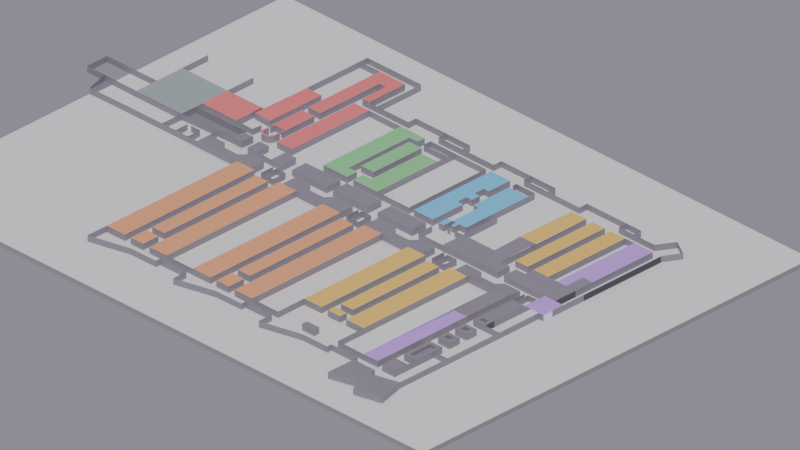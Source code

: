 # Source: DalalJam.blend  (saved by Blender 4.0.36; exported with 4.5.12 LTS)
import bpy
from mathutils import Matrix  # noqa: F401  (used for matrix-valued properties, if any)

bpy.ops.wm.read_factory_settings(use_empty=True)
scene = bpy.context.scene
scene.name = 'Scene'

# ---- collections
col_collection = bpy.data.collections.new('Collection'); scene.collection.children.link(col_collection)

# ---- materials (node trees are filled in below, after node groups)
mat_mur_blanc = bpy.data.materials.new('Mur-blanc')
mat_mur_blanc.use_transparent_shadow = False
mat_sol_urgences = bpy.data.materials.new('Sol_Urgences')
mat_sol_urgences.use_transparent_shadow = False
mat_sol_hopitalisatio = bpy.data.materials.new('Sol_hopitalisatio')
mat_sol_hopitalisatio.use_transparent_shadow = False
mat_sol_admin = bpy.data.materials.new('Sol_Admin')
mat_sol_admin.use_transparent_shadow = False
mat_sol_hopjour = bpy.data.materials.new('Sol_HopJour')
mat_sol_hopjour.use_transparent_shadow = False
mat_sol_radiologie = bpy.data.materials.new('Sol_Radiologie')
mat_sol_radiologie.use_transparent_shadow = False
mat_sol_consultation = bpy.data.materials.new('Sol_Consultation')
mat_sol_consultation.use_transparent_shadow = False
mat_sol_pediare_reeducation = bpy.data.materials.new('Sol_Pediare/Reeducation')
mat_sol_pediare_reeducation.use_transparent_shadow = False
mat_sol_morgue = bpy.data.materials.new('Sol_Morgue')
mat_sol_morgue.use_transparent_shadow = False
mat_sol_hop = bpy.data.materials.new('Sol_hop')
mat_sol_hop.use_transparent_shadow = False
mat_sol_hop.preview_render_type = 'FLAT'

# ---- material node trees
mat_mur_blanc.use_nodes = True; mat_mur_blanc.node_tree.nodes.clear()
_N = mat_mur_blanc.node_tree.nodes; _L = mat_mur_blanc.node_tree.links
n0 = _N.new('ShaderNodeBsdfPrincipled'); n0.name = 'Principled BSDF'; n0.location = (10, 300)
n0.inputs[0].default_value = (0.3084, 0.2825, 0.3356, 1.0)
n0.inputs[3].default_value = 1.45
n1 = _N.new('ShaderNodeOutputMaterial'); n1.name = 'Material Output'; n1.location = (300, 300)
_L.new(n0.outputs[0], n1.inputs[0])
n1.is_active_output = True
mat_sol_urgences.use_nodes = True; mat_sol_urgences.node_tree.nodes.clear()
_N = mat_sol_urgences.node_tree.nodes; _L = mat_sol_urgences.node_tree.links
n0 = _N.new('ShaderNodeBsdfPrincipled'); n0.name = 'Principled BSDF'; n0.location = (10, 300)
n0.inputs[0].default_value = (1.0, 0.2345, 0.2345, 1.0)
n0.inputs[3].default_value = 1.45
n1 = _N.new('ShaderNodeOutputMaterial'); n1.name = 'Material Output'; n1.location = (300, 300)
_L.new(n0.outputs[0], n1.inputs[0])
n1.is_active_output = True
mat_sol_hopitalisatio.use_nodes = True; mat_sol_hopitalisatio.node_tree.nodes.clear()
_N = mat_sol_hopitalisatio.node_tree.nodes; _L = mat_sol_hopitalisatio.node_tree.links
n0 = _N.new('ShaderNodeBsdfPrincipled'); n0.name = 'BSDF guidée'; n0.location = (10, 300)
n0.inputs[0].default_value = (1.0, 0.4508, 0.2158, 1.0)
n0.inputs[3].default_value = 1.45
n1 = _N.new('ShaderNodeOutputMaterial'); n1.name = 'Sortie matériau'; n1.location = (300, 300)
_L.new(n0.outputs[0], n1.inputs[0])
n1.is_active_output = True
mat_sol_admin.use_nodes = True; mat_sol_admin.node_tree.nodes.clear()
_N = mat_sol_admin.node_tree.nodes; _L = mat_sol_admin.node_tree.links
n0 = _N.new('ShaderNodeBsdfPrincipled'); n0.name = 'BSDF guidée'; n0.location = (10, 300)
n0.inputs[0].default_value = (0.6726, 0.3662, 0.9999, 0.9909)
n0.inputs[3].default_value = 1.45
n1 = _N.new('ShaderNodeOutputMaterial'); n1.name = 'Sortie matériau'; n1.location = (300, 300)
_L.new(n0.outputs[0], n1.inputs[0])
n1.is_active_output = True
mat_sol_hopjour.use_nodes = True; mat_sol_hopjour.node_tree.nodes.clear()
_N = mat_sol_hopjour.node_tree.nodes; _L = mat_sol_hopjour.node_tree.links
n0 = _N.new('ShaderNodeBsdfPrincipled'); n0.name = 'BSDF guidée'; n0.location = (10, 300)
n0.inputs[0].default_value = (0.3006, 0.7454, 0.3185, 1.0)
n0.inputs[3].default_value = 1.45
n1 = _N.new('ShaderNodeOutputMaterial'); n1.name = 'Sortie matériau'; n1.location = (300, 300)
_L.new(n0.outputs[0], n1.inputs[0])
n1.is_active_output = True
mat_sol_radiologie.use_nodes = True; mat_sol_radiologie.node_tree.nodes.clear()
_N = mat_sol_radiologie.node_tree.nodes; _L = mat_sol_radiologie.node_tree.links
n0 = _N.new('ShaderNodeBsdfPrincipled'); n0.name = 'BSDF guidée'; n0.location = (10, 300)
n0.inputs[0].default_value = (0.2016, 0.6724, 0.9999, 1.0)
n0.inputs[3].default_value = 1.45
n1 = _N.new('ShaderNodeOutputMaterial'); n1.name = 'Sortie matériau'; n1.location = (300, 300)
_L.new(n0.outputs[0], n1.inputs[0])
n1.is_active_output = True
mat_sol_consultation.use_nodes = True; mat_sol_consultation.node_tree.nodes.clear()
_N = mat_sol_consultation.node_tree.nodes; _L = mat_sol_consultation.node_tree.links
n0 = _N.new('ShaderNodeBsdfPrincipled'); n0.name = 'BSDF guidée'; n0.location = (10, 300)
n0.inputs[0].default_value = (0.6726, 0.3662, 0.9999, 1.0)
n0.inputs[3].default_value = 1.45
n1 = _N.new('ShaderNodeOutputMaterial'); n1.name = 'Sortie matériau'; n1.location = (300, 300)
_L.new(n0.outputs[0], n1.inputs[0])
n1.is_active_output = True
mat_sol_pediare_reeducation.use_nodes = True; mat_sol_pediare_reeducation.node_tree.nodes.clear()
_N = mat_sol_pediare_reeducation.node_tree.nodes; _L = mat_sol_pediare_reeducation.node_tree.links
n0 = _N.new('ShaderNodeBsdfPrincipled'); n0.name = 'BSDF guidée'; n0.location = (10, 300)
n0.inputs[0].default_value = (1.0, 0.6654, 0.162, 1.0)
n0.inputs[3].default_value = 1.45
n1 = _N.new('ShaderNodeOutputMaterial'); n1.name = 'Sortie matériau'; n1.location = (300, 300)
_L.new(n0.outputs[0], n1.inputs[0])
n1.is_active_output = True
mat_sol_morgue.use_nodes = True; mat_sol_morgue.node_tree.nodes.clear()
_N = mat_sol_morgue.node_tree.nodes; _L = mat_sol_morgue.node_tree.links
n0 = _N.new('ShaderNodeBsdfPrincipled'); n0.name = 'BSDF guidée'; n0.location = (10, 300)
n0.inputs[0].default_value = (0.402, 0.4735, 0.4793, 1.0)
n0.inputs[3].default_value = 1.45
n1 = _N.new('ShaderNodeOutputMaterial'); n1.name = 'Sortie matériau'; n1.location = (300, 300)
_L.new(n0.outputs[0], n1.inputs[0])
n1.is_active_output = True
mat_sol_hop.use_nodes = True; mat_sol_hop.node_tree.nodes.clear()
_N = mat_sol_hop.node_tree.nodes; _L = mat_sol_hop.node_tree.links
n0 = _N.new('ShaderNodeBsdfPrincipled'); n0.name = 'Principled BSDF'; n0.location = (10, 300)
n0.inputs[2].default_value = 0.2089
n0.inputs[3].default_value = 1.45
n1 = _N.new('ShaderNodeOutputMaterial'); n1.name = 'Material Output'; n1.location = (300, 300)
n2 = _N.new('ShaderNodeTexBrick'); n2.name = 'Brick Texture'; n2.location = (-351, 275)
n2.offset_frequency = 1
n2.offset = 0.0
n2.inputs[1].default_value = (1.0, 0.9998, 0.9998, 1.0)
n2.inputs[2].default_value = (1.0, 0.9998, 0.9998, 1.0)
n2.inputs[3].default_value = (0.402, 0.402, 0.4019, 1.0)
n2.inputs[4].default_value = 100.0
n2.inputs[5].default_value = 0.005
n3 = _N.new('ShaderNodeBump'); n3.name = 'Bump'; n3.location = (-168, 179)
n3.inputs[0].default_value = 0.1
n3.inputs[1].default_value = 1.0
n3.inputs[2].default_value = 1.0
_L.new(n0.outputs[0], n1.inputs[0])
_L.new(n2.outputs[0], n0.inputs[0])
_L.new(n2.outputs[1], n3.inputs[3])
_L.new(n3.outputs[0], n0.inputs[5])
n1.is_active_output = True

# ---- world
world_world = bpy.data.worlds.new('World'); scene.world = world_world
world_world.use_nodes = True; world_world.node_tree.nodes.clear()
_N = world_world.node_tree.nodes; _L = world_world.node_tree.links
n0 = _N.new('ShaderNodeOutputWorld'); n0.name = 'World Output'; n0.location = (300, 300)
n1 = _N.new('ShaderNodeBackground'); n1.name = 'Background'; n1.location = (10, 300)
n1.inputs[0].default_value = (0.2842, 0.2677, 0.3268, 1.0)
_L.new(n1.outputs[0], n0.inputs[0])
n0.is_active_output = True
world_world.color = (0.05088, 0.05088, 0.05088)
world_world.use_sun_shadow = False
world_world.sun_shadow_jitter_overblur = 0.0

# ---- cameras
cam_camera = bpy.data.cameras.new('Camera')
cam_camera.type = 'ORTHO'
cam_camera.clip_start = 0.001
cam_camera.clip_end = 1000.0
cam_camera.ortho_scale = 215.0
cam_camera.shift_x = -0.03
cam_camera.shift_y = 0.04

# ---- lights
light_sun = bpy.data.lights.new('Sun', 'SUN')
light_sun.transmission_factor = 0.0
light_sun.use_shadow = False
light_sun.angle = 0.0
light_sun.energy = 2.0

# ---- meshes
me_plane = bpy.data.meshes.new('Plane')
me_plane.from_pydata([(-89.01, 6.24, 1.081), (-89.02, 1.979, 1.081), (-71.73, 6.262, 1.041), (-88.93, 19.27, 0.9703), (-89.01, 19.17, 1.081), (-85.96, 19.21, 1.079), (-83.48, 19.24, 1.077), (-80.45, 19.18, 1.079), (-74.92, 19.2, 1.079), (-74.93, 6.263, 1.079), (-74.94, 1.713, 1.079), (-71.7, 1.68, 1.079), (-71.72, 9.484, 1.079), (-71.82, 19.15, 1.079), (-89.02, 29.05, 1.081), (-58.87, 9.736, 1.041), (-58.87, 9.492, 1.041), (-101.2, 1.89, 1.081), (-98.39, -5.882, 1.081), (-98.37, 1.849, 1.081), (-87.02, -5.799, 1.124), (-78.06, -5.851, 1.165), (-71.71, -5.871, 1.193), (-71.74, 6.257, 1.079), (-49.17, 6.366, 1.23), (-52.7, 1.952, 1.501), (-52.58, 12.87, 0.7856), (-52.56, 15.92, 0.7856), (-52.55, 35.63, 0.7856), (-58.11, 19.26, 1.079), (-58.04, 58.6, 0.7856), (-43.3, 38.77, 0.7856), (-57.81, 55.42, 1.041), (-33.55, 1.703, 0.7856), (-33.58, 7.012, 0.7856), (-37.68, 6.997, 0.7856), (-43.03, -5.935, 1.193), (-43.26, -55.23, 1.193), (-43.35, -62.51, 1.193), (-30.02, -59.29, 1.193), (-10.61, -57.62, 1.193), (-10.72, -62.56, 1.193), (-40.52, 55.41, 1.041), (-45.62, 28.15, 1.041), (-45.58, 50.71, 1.041), (-50.22, 28.15, 1.041), (-50.32, 26.02, 1.041), (-50.33, 13.85, 1.041), (-49.72, 15.1, 1.041), (-45.57, 13.87, 1.041), (-45.57, 25.98, 1.041), (-50.33, 12.87, 1.041), (-50.33, 11.31, 1.041), (-50.3, 10.99, 1.041), (-47.01, 9.334, 1.041), (-46.18, 9.962, 1.041), (-45.88, 10.41, 1.041), (-45.67, 10.93, 1.041), (-45.63, 11.09, 1.041), (-45.6, 11.4, 1.041), (-45.6, 11.9, 1.041), (-45.6, 12.85, 1.041), (-46.17, 12.85, 1.041), (-46.17, 11.54, 1.041), (-46.21, 11.29, 1.041), (-46.35, 10.77, 1.041), (-46.86, 10.11, 1.041), (-47.03, 9.98, 1.041), (-47.68, 9.737, 1.041), (-48.0, 9.728, 1.041), (-48.24, 9.728, 1.041), (-48.48, 9.784, 1.041), (-48.88, 9.943, 1.041), (-49.18, 10.2, 1.041), (-49.32, 10.35, 1.041), (-49.44, 10.5, 1.041), (-49.62, 10.82, 1.041), (-49.74, 11.36, 1.041), (-58.11, 15.89, 1.079), (-5.203, 44.79, 0.7856), (-14.34, 41.88, 0.7856), (-14.34, 44.79, 0.7856), (6.664, 41.88, 0.7856), (6.664, 44.8, 0.7856), (18.08, 44.8, 0.7856), (18.08, 41.93, 0.7856), (39.13, 41.98, 0.7856), (59.72, 42.05, 0.7856), (67.6, 42.05, 0.7856), (54.04, 42.04, 0.7856), (70.8, 47.54, 0.7856), (76.17, 44.42, 0.7856), (73.15, 39.13, 0.7856), (73.15, 1.804, 0.7856), (73.15, -2.318, 0.7856), (50.61, 1.804, 0.7856), (62.62, -19.71, 0.7856), (59.66, -1.053, 0.7856), (56.29, -1.053, 0.7856), (53.87, -1.053, 0.7856), (51.95, -3.073, 0.7856), (39.11, -6.003, -1.214), (-65.23, -1.257, 1.193), (-66.53, -5.869, 1.193), (-58.26, 1.699, 1.193), (-52.41, -1.225, 1.193), (-45.48, -3.212, 1.193), (-43.57, -1.188, 1.193), (-107.9, 1.89, 1.081), (-107.9, 9.466, 1.081), (-89.03, 9.525, 1.081), (-107.9, 9.448, 1.082), (-89.0, 12.74, 1.081), (-89.0, 15.97, 1.081), (-71.73, 7.097, 1.079), (-89.02, 1.726, 1.081), (-71.88, 29.13, 1.079), (-58.83, 19.26, 1.079), (-99.07, -5.93, 1.081), (-52.64, 7.129, 1.157), (-52.6, 9.408, 1.01), (-52.66, 6.354, 1.216), (-49.12, 1.959, 1.515), (-58.07, 35.61, 0.7856), (-37.63, 58.6, 0.7856), (-37.72, 41.88, 0.7856), (-43.29, 41.86, 0.7856), (-37.69, 38.88, 0.7856), (-43.3, 38.88, 0.7856), (-61.84, -5.868, 1.193), (-58.26, -5.88, 1.193), (-45.36, -5.906, 1.193), (-20.64, -59.2, 1.193), (-20.62, -57.62, 1.193), (-46.77, 1.724, 0.7856), (-46.77, 6.381, 0.7856), (-43.29, 9.444, 0.7856), (-43.29, 1.724, 0.7856), (-50.2, 55.46, 1.041), (-43.26, 50.75, 1.041), (-50.22, 50.75, 1.041), (-40.52, 50.75, 1.041), (-40.52, 41.87, 1.041), (-49.72, 13.85, 1.041), (-46.18, 15.1, 1.041), (-46.18, 13.87, 1.041), (-50.23, 10.74, 1.041), (-50.11, 10.45, 1.041), (-49.94, 10.19, 1.041), (-49.81, 10.02, 1.041), (-49.63, 9.829, 1.041), (-49.45, 9.65, 1.041), (-49.23, 9.49, 1.041), (-49.01, 9.369, 1.041), (-48.74, 9.252, 1.041), (-48.44, 9.174, 1.041), (-48.21, 9.131, 1.041), (-47.92, 9.131, 1.041), (-47.57, 9.159, 1.041), (-47.27, 9.248, 1.041), (-46.8, 9.435, 1.041), (-46.56, 9.572, 1.041), (-46.36, 9.751, 1.041), (-46.02, 10.15, 1.041), (-45.76, 10.66, 1.041), (-46.25, 11.06, 1.041), (-46.5, 10.51, 1.041), (-46.69, 10.29, 1.041), (-47.28, 9.863, 1.041), (-47.55, 9.756, 1.041), (-47.85, 9.718, 1.041), (-48.68, 9.845, 1.041), (-49.06, 10.07, 1.041), (-49.55, 10.66, 1.041), (-49.69, 10.99, 1.041), (-49.72, 11.18, 1.041), (-49.75, 11.51, 1.041), (-49.75, 12.88, 1.041), (-25.78, 41.88, 0.7856), (-25.78, 44.79, 0.7856), (-5.203, 41.88, 0.7856), (27.22, 44.8, 0.7856), (27.22, 41.98, 0.7856), (39.13, 44.89, 0.7856), (54.04, 44.89, 0.7856), (59.72, 44.89, 0.7856), (66.09, 1.804, 0.7856), (64.97, -19.71, 0.7856), (61.5, -1.04, 0.7856), (59.66, -20.83, 0.7856), (56.29, 1.858, 0.7856), (46.93, -3.073, 0.7856), (44.99, -1.086, 0.7856), (35.49, -1.028, 0.7856), (39.11, 1.819, 0.7856), (32.07, -1.028, 0.7856), (32.07, -4.48, 0.7856), (-61.84, -1.257, 1.193), (-66.53, -1.257, 1.193), (-58.26, -1.225, 1.193), (-50.49, -3.212, 1.193), (-37.58, -1.188, 1.193), (-36.41, -5.935, 1.193), (-36.41, -55.25, 1.193), (-34.17, -55.25, 1.193), (-34.17, -49.39, 1.193), (-29.46, -49.39, 1.193), (-29.46, -47.11, 1.193), (-29.46, -55.23, 1.193), (-34.15, -47.11, 1.193), (-34.15, -7.846, 1.193), (-29.43, -7.846, 1.193), (-34.07, -5.935, 1.193), (-29.29, -5.935, 1.193), (-27.1, -5.935, 1.193), (-25.76, -5.935, 1.193), (-22.93, -5.935, 1.193), (-29.81, 1.703, 0.7856), (-29.83, 7.012, 0.7856), (-16.65, 1.703, 0.7856), (-16.67, 7.012, 0.7856), (-14.34, 1.703, 0.7856), (-14.36, 7.012, 0.7856), (-1.118, 1.703, 0.7856), (-1.14, 7.012, 0.7856), (2.661, 1.703, 0.7856), (2.638, 7.012, 0.7856), (15.78, 7.012, 0.7856), (15.8, 1.703, 0.7856), (18.19, 1.703, 0.7856), (18.17, 7.01, 0.7856), (27.35, 1.703, 0.7856), (27.33, 9.718, 0.7856), (-25.63, 38.88, 0.7856), (-16.55, 38.88, 0.7856), (-16.55, 36.24, 0.7856), (-19.74, 36.24, 0.7856), (-19.74, 38.88, 0.7856), (-19.74, 9.459, 0.7856), (-37.68, 9.459, 0.7856), (-25.63, 9.463, 0.7856), (-16.66, 9.459, 0.7856), (-16.66, 13.23, 0.7856), (-19.72, 13.23, 0.7856), (-14.36, 13.23, 0.7856), (-11.26, 13.23, 0.7856), (-14.36, 9.481, 0.7856), (-11.26, 32.41, 0.7856), (-14.33, 38.88, 0.7856), (-14.33, 36.24, 0.7856), (-5.274, 36.24, 0.7856), (-5.274, 38.81, 0.7856), (-5.304, 32.41, 0.7856), (-5.304, 9.53, 0.7856), (-11.22, 9.481, 0.7856), (6.764, 9.53, 0.7856), (8.642, 9.53, 0.7856), (15.81, 9.53, 0.7856), (6.771, 38.81, 0.7856), (8.613, 38.91, 0.7856), (15.81, 38.95, 0.7856), (15.81, 30.9, 0.7856), (13.79, 30.9, 0.7856), (13.79, 27.46, 0.7856), (15.81, 27.46, 0.7856), (15.81, 24.43, 0.7856), (13.79, 24.43, 0.7856), (13.79, 21.01, 0.7856), (15.83, 21.01, 0.7856), (15.83, 14.71, 0.7856), (18.16, 12.76, 0.7856), (20.13, 12.76, 0.7856), (20.13, 22.71, 0.7856), (18.13, 22.71, 0.7856), (18.13, 36.23, 0.7856), (25.23, 36.23, 0.7856), (25.23, 22.77, 0.7856), (18.13, 37.6, 0.7856), (19.38, 37.6, 0.7856), (18.13, 38.95, 0.7856), (25.23, 38.95, 0.7856), (27.13, 22.81, 0.7856), (39.22, 38.95, 0.7856), (39.22, 9.614, 0.7856), (27.3, 9.614, 0.7856), (44.8, 38.95, 0.7856), (44.8, 9.614, 0.7856), (47.1, 38.95, 0.7856), (47.1, 9.614, 0.7856), (51.85, 38.95, 0.7856), (51.85, 9.614, 0.7856), (54.14, 38.95, 0.7856), (54.14, 9.614, 0.7856), (59.61, 38.95, 0.7856), (59.61, 9.614, 0.7856), (63.03, 38.95, 0.7856), (63.03, 9.614, 0.7856), (70.05, 38.95, 0.7856), (70.05, 1.807, 0.7856), (73.15, 38.95, 0.7856), (73.15, 9.614, 0.7856), (48.14, 1.819, 0.7856), (50.61, 6.47, 0.7856), (48.14, 6.484, 0.7856), (44.8, 6.484, 0.7856), (54.11, 6.47, 0.7856), (70.05, 9.614, 0.7856), (20.12, 9.457, 0.7856), (21.47, 9.457, 0.7856), (22.69, 9.457, 0.7856), (24.18, 9.457, 0.7856), (27.3, 9.473, 0.7856), (18.18, 9.457, 0.7856), (21.47, 10.82, 0.7856), (22.69, 10.82, 0.7856), (21.47, 12.79, 0.7856), (22.69, 12.79, 0.7856), (25.28, 12.79, 0.7856), (25.28, 15.98, 0.7856), (-17.88, 15.99, 1.041), (-17.88, 22.66, 1.041), (-17.88, 34.26, 1.041), (-13.08, 34.26, 1.041), (-13.08, 16.01, 1.041), (-32.74, -1.188, 1.193), (-29.36, -1.188, 1.193), (-20.04, -1.122, 1.193), (-32.74, -4.545, 1.193), (-27.1, -55.25, 1.193), (-20.57, -55.25, 1.193), (-20.55, -5.935, 1.193), (-10.55, -5.935, 1.193), (-10.6, -55.25, 1.193), (-3.826, -5.935, 1.193), (-3.875, -55.25, 1.193), (5.399, -6.022, 1.193), (5.35, -55.34, 1.193), (12.06, -6.022, 1.193), (12.01, -55.34, 1.193), (21.95, -6.022, 1.193), (21.9, -55.34, 1.193), (-1.663, -55.25, 1.193), (-1.663, -49.39, 1.193), (3.04, -49.39, 1.193), (3.04, -47.11, 1.193), (3.04, -55.23, 1.193), (-1.648, -47.11, 1.193), (-1.648, -7.846, 1.193), (3.078, -7.846, 1.193), (-17.98, -3.212, 1.193), (-12.97, -3.212, 1.193), (-11.06, -1.188, 1.193), (-1.582, -1.188, 1.193), (3.18, -1.188, 1.193), (12.5, -1.122, 1.193), (14.56, -3.212, 1.193), (19.57, -3.212, 1.193), (21.48, -1.188, 1.193), (27.36, -1.188, 1.193), (-0.3037, -1.188, 1.193), (-0.3037, -4.536, 1.193), (-1.557, -6.022, 1.193), (21.9, -45.41, 1.193), (44.47, -45.41, 1.193), (44.47, -55.2, 1.193), (28.54, -5.983, 1.193), (28.49, -45.37, 1.193), (37.87, -5.983, 1.193), (37.82, -45.37, 1.193), (44.48, -5.983, 1.193), (3.125, -6.022, 1.193), (35.52, -5.887, 1.193), (30.82, -5.887, 1.193), (30.84, -7.706, 1.193), (35.52, -7.706, 1.193), (35.52, -40.45, 1.193), (30.84, -40.45, 1.193), (30.84, -42.77, 1.193), (35.52, -42.77, 1.193), (35.52, -45.36, 1.193), (30.84, -45.36, 1.193), (54.34, -55.2, 1.193), (54.35, -5.771, 1.193), (59.65, -55.2, 1.193), (59.66, -5.818, 1.193), (71.43, -20.83, 0.7856), (59.66, -40.41, 0.7856), (62.62, -38.23, 0.7856), (65.04, -38.23, 0.7856), (62.62, -45.94, 0.7856), (65.04, -45.94, 0.7856), (62.62, -33.03, 0.7856), (64.78, -33.03, 0.7856), (62.62, -31.35, 0.7856), (64.78, -31.35, 0.7856), (62.62, -26.56, 0.7856), (64.78, -26.56, 0.7856), (62.62, -24.89, 0.7856), (64.78, -24.89, 0.7856), (64.97, -18.39, 0.7856), (62.62, -18.39, 0.7856), (61.32, -50.21, 0.7856), (66.16, -50.21, 0.7856), (61.32, -55.2, 0.7856), (66.16, -55.2, 0.7856), (71.44, -5.778, 0.7856), (73.25, -5.778, 0.7856), (71.43, -59.03, 0.7856), (2.484, -59.29, 1.193), (11.86, -59.2, 1.193), (11.89, -57.62, 1.193), (21.89, -57.62, 1.193), (21.78, -62.56, 1.193), (35.07, -59.29, 1.193), (44.45, -59.2, 1.193), (44.48, -57.62, 1.193), (54.48, -57.62, 1.193), (54.37, -68.88, 1.193), (64.32, -66.33, 1.193), (65.28, -70.22, 1.193), (74.17, -68.0, 1.193), (71.95, -59.06, 1.193), (71.49, -59.15, 1.193), (63.1, -61.32, 1.193), (62.51, -59.1, 1.193), (54.47, -59.1, 1.193), (8.63, 19.31, 1.041), (6.77, 19.3, 1.041), (44.79, 26.02, 1.041), (47.1, 25.99, 1.041), (44.79, 19.46, 1.041), (47.1, 19.43, 1.041), (51.84, 19.46, 1.041), (54.15, 19.43, 1.041), (61.5, -5.79, 0.7856), (62.73, -1.04, 0.7856), (66.1, -1.04, 0.7856), (62.73, -4.455, 0.7856), (66.09, -5.79, 0.7856), (-89.01, 6.24, -0.9186), (-89.02, 1.979, -0.9186), (-71.73, 6.262, -0.9594), (-88.93, 19.27, -1.03), (-89.01, 19.17, -0.9186), (-85.96, 19.21, -0.9207), (-83.48, 19.24, -0.9226), (-80.45, 19.18, -0.9209), (-74.92, 19.2, -0.9209), (-74.93, 6.263, -0.9209), (-74.94, 1.713, -0.9209), (-71.7, 1.68, -0.9209), (-71.72, 9.484, -0.9209), (-71.82, 19.15, -0.9209), (-89.02, 29.05, -0.9186), (-58.87, 9.736, -0.9592), (-58.87, 9.492, -0.9592), (-101.2, 1.89, -0.9186), (-98.39, -5.882, -0.9186), (-98.37, 1.849, -0.9186), (-87.02, -5.799, -0.8761), (-78.06, -5.851, -0.835), (-71.71, -5.871, -0.807), (-71.74, 6.257, -0.9209), (-49.17, 6.366, -0.7702), (-52.7, 1.952, -0.499), (-52.58, 12.87, -1.214), (-52.56, 15.92, -1.214), (-52.55, 35.63, -1.214), (-58.11, 19.26, -0.9209), (-58.04, 58.6, -1.214), (-43.3, 38.77, -1.214), (-57.81, 55.42, -0.9592), (-33.55, 1.703, -1.214), (-33.58, 7.012, -1.214), (-43.03, -5.935, -0.807), (-43.26, -55.23, -0.807), (-43.35, -62.51, -0.807), (-30.02, -59.29, -0.807), (-10.61, -57.62, -0.807), (-10.72, -62.56, -0.807), (-40.52, 55.41, -0.9592), (-45.62, 28.15, -0.9592), (-45.58, 50.71, -0.9592), (-50.22, 28.15, -0.9592), (-50.32, 26.02, -0.9592), (-50.33, 13.85, -0.9592), (-49.72, 15.1, -0.9592), (-45.57, 13.87, -0.9592), (-45.57, 25.98, -0.9592), (-50.33, 12.87, -0.9592), (-50.33, 11.31, -0.9592), (-50.3, 10.99, -0.9592), (-47.01, 9.334, -0.9592), (-46.18, 9.962, -0.9592), (-45.88, 10.41, -0.9592), (-45.67, 10.93, -0.9592), (-45.63, 11.09, -0.9592), (-45.6, 11.4, -0.9592), (-45.6, 11.9, -0.9592), (-45.6, 12.85, -0.9592), (-46.17, 12.85, -0.9592), (-46.17, 11.54, -0.9592), (-46.21, 11.29, -0.9592), (-46.35, 10.77, -0.9592), (-46.86, 10.11, -0.9592), (-47.03, 9.98, -0.9592), (-47.68, 9.737, -0.9592), (-48.0, 9.728, -0.9592), (-48.24, 9.728, -0.9592), (-48.48, 9.784, -0.9592), (-48.88, 9.943, -0.9592), (-49.18, 10.2, -0.9592), (-49.32, 10.35, -0.9592), (-49.44, 10.5, -0.9592), (-49.62, 10.82, -0.9592), (-49.74, 11.36, -0.9592), (-58.11, 15.89, -0.9209), (-5.203, 44.79, -1.214), (-14.34, 41.88, -1.214), (-14.34, 44.79, -1.214), (6.664, 41.88, -1.214), (6.664, 44.8, -1.214), (18.08, 44.8, -1.214), (18.08, 41.93, -1.214), (39.13, 41.98, -1.214), (59.72, 42.05, -1.214), (67.6, 42.05, -1.214), (54.04, 42.04, -1.214), (70.8, 47.54, -1.214), (76.17, 44.42, -1.214), (73.15, 39.13, -1.214), (73.15, 1.804, -1.214), (73.15, -2.318, -1.214), (50.61, 1.804, -1.214), (61.5, -20.83, -1.214), (59.66, -1.053, -1.214), (56.29, -1.053, -1.214), (53.87, -1.053, -1.214), (51.95, -3.073, -1.214), (39.11, -6.003, 0.7856), (-65.23, -1.257, -0.807), (-66.53, -5.869, -0.807), (-58.26, 1.699, -0.807), (-52.41, -1.225, -0.807), (-45.48, -3.212, -0.807), (-43.57, -1.188, -0.807), (-107.9, 1.89, -0.9186), (-107.9, 9.466, -0.9186), (-89.03, 9.525, -0.9189), (-107.9, 9.448, -0.9182), (-89.0, 12.74, -0.9186), (-89.0, 15.97, -0.9186), (-71.73, 7.097, -0.9209), (-89.02, 1.726, -0.9186), (-71.88, 29.13, -0.9209), (-58.83, 19.26, -0.9209), (-99.07, -5.93, -0.9186), (-52.64, 7.129, -0.8425), (-52.6, 9.408, -0.9901), (-52.66, 6.354, -0.7841), (-49.12, 1.959, -0.4851), (-58.07, 35.61, -1.214), (-37.63, 58.6, -1.214), (-37.72, 41.88, -1.214), (-43.29, 41.86, -1.214), (-37.69, 38.88, -1.214), (-43.3, 38.88, -1.214), (-61.84, -5.868, -0.807), (-58.26, -5.88, -0.807), (-45.36, -5.906, -0.807), (-20.64, -59.2, -0.807), (-20.62, -57.62, -0.807), (-46.77, 1.724, -1.214), (-46.77, 6.381, -1.214), (-43.29, 9.444, -1.214), (-43.29, 1.724, -1.214), (-50.2, 55.46, -0.9592), (-43.26, 50.75, -0.9592), (-50.22, 50.75, -0.9592), (-40.52, 50.75, -0.9592), (-40.52, 41.87, -0.9592), (-49.72, 13.85, -0.9592), (-46.18, 15.1, -0.9592), (-46.18, 13.87, -0.9592), (-50.23, 10.74, -0.9592), (-50.11, 10.45, -0.9592), (-49.94, 10.19, -0.9592), (-49.81, 10.02, -0.9592), (-49.63, 9.829, -0.9592), (-49.45, 9.65, -0.9592), (-49.23, 9.49, -0.9592), (-49.01, 9.369, -0.9592), (-48.74, 9.252, -0.9592), (-48.44, 9.174, -0.9592), (-48.21, 9.131, -0.9592), (-47.92, 9.131, -0.9592), (-47.57, 9.159, -0.9592), (-47.27, 9.248, -0.9592), (-46.8, 9.435, -0.9592), (-46.56, 9.572, -0.9592), (-46.36, 9.751, -0.9592), (-46.02, 10.15, -0.9592), (-45.76, 10.66, -0.9592), (-46.25, 11.06, -0.9592), (-46.5, 10.51, -0.9592), (-46.69, 10.29, -0.9592), (-47.28, 9.863, -0.9592), (-47.55, 9.756, -0.9592), (-47.85, 9.718, -0.9592), (-48.68, 9.845, -0.9592), (-49.06, 10.07, -0.9592), (-49.55, 10.66, -0.9592), (-49.69, 10.99, -0.9592), (-49.72, 11.18, -0.9592), (-49.75, 11.51, -0.9592), (-49.75, 12.88, -0.9592), (-25.78, 41.88, -1.214), (-25.78, 44.79, -1.214), (-5.203, 41.88, -1.214), (27.22, 44.8, -1.214), (27.22, 41.98, -1.214), (39.13, 44.89, -1.214), (54.04, 44.89, -1.214), (59.72, 44.89, -1.214), (66.09, 1.804, -1.214), (66.09, -20.83, -1.214), (61.5, -1.04, -1.214), (59.66, -20.83, -1.214), (56.29, 1.858, -1.214), (46.93, -3.073, -1.214), (44.99, -1.086, -1.214), (35.49, -1.028, -1.214), (39.11, 1.819, -1.214), (32.07, -1.028, -1.214), (32.07, -4.48, -1.214), (-61.84, -1.257, -0.807), (-66.53, -1.257, -0.807), (-58.26, -1.225, -0.807), (-50.49, -3.212, -0.807), (-37.58, -1.188, -0.807), (-36.41, -5.935, -0.807), (-36.41, -55.25, -0.807), (-34.17, -55.25, -0.807), (-34.17, -49.39, -0.807), (-29.46, -49.39, -0.807), (-29.46, -47.11, -0.807), (-29.46, -55.23, -0.807), (-34.15, -47.11, -0.807), (-34.15, -7.846, -0.807), (-29.43, -7.846, -0.807), (-34.07, -5.935, -0.807), (-29.29, -5.935, -0.807), (-27.1, -5.935, -0.807), (-25.76, -5.935, -0.807), (-22.93, -5.935, -0.807), (-29.81, 1.703, -1.214), (-29.83, 7.012, -1.214), (-16.65, 1.703, -1.214), (-16.67, 7.012, -1.214), (-14.34, 1.703, -1.214), (-14.36, 7.012, -1.214), (-1.118, 1.703, -1.214), (-1.14, 7.012, -1.214), (2.661, 1.703, -1.214), (2.638, 7.012, -1.214), (15.78, 7.012, -1.214), (15.8, 1.703, -1.214), (18.19, 1.703, -1.214), (18.17, 7.01, -1.214), (27.35, 1.703, -1.214), (27.33, 9.718, -1.214), (-25.63, 38.88, -1.214), (-16.55, 38.88, -1.214), (-16.55, 36.24, -1.214), (-19.74, 36.24, -1.214), (-19.74, 38.88, -1.214), (-19.74, 9.459, -1.214), (-37.68, 9.459, -1.214), (-25.63, 9.463, -1.214), (-16.66, 9.459, -1.214), (-16.66, 13.23, -1.214), (-19.72, 13.23, -1.214), (-14.36, 13.23, -1.214), (-11.26, 13.23, -1.214), (-14.36, 9.481, -1.214), (-11.26, 32.41, -1.214), (-14.33, 38.88, -1.214), (-14.33, 36.24, -1.214), (-5.274, 36.24, -1.214), (-5.274, 38.81, -1.214), (-5.304, 32.41, -1.214), (-5.304, 9.53, -1.214), (-11.22, 9.481, -1.214), (6.764, 9.53, -1.214), (8.642, 9.53, -1.214), (15.81, 9.53, -1.214), (6.771, 38.81, -1.214), (8.613, 38.91, -1.214), (15.81, 38.95, -1.214), (15.81, 30.9, -1.214), (13.79, 30.9, -1.214), (13.79, 27.46, -1.214), (15.81, 27.46, -1.214), (15.81, 24.43, -1.214), (13.79, 24.43, -1.214), (13.79, 21.01, -1.214), (15.83, 21.01, -1.214), (15.83, 14.71, -1.214), (18.16, 12.76, -1.214), (20.13, 12.76, -1.214), (20.13, 22.71, -1.214), (18.13, 22.71, -1.214), (18.13, 36.23, -1.214), (25.23, 36.23, -1.214), (25.23, 22.77, -1.214), (18.13, 37.6, -1.214), (19.38, 37.6, -1.214), (18.13, 38.95, -1.214), (25.23, 38.95, -1.214), (27.13, 38.95, -1.214), (27.13, 22.81, -1.214), (39.22, 38.95, -1.214), (39.22, 9.614, -1.214), (27.3, 9.614, -1.214), (44.8, 38.95, -1.214), (44.8, 9.614, -1.214), (47.1, 38.95, -1.214), (47.1, 9.614, -1.214), (51.85, 38.95, -1.214), (51.85, 9.614, -1.214), (54.14, 38.95, -1.214), (54.14, 9.614, -1.214), (59.61, 38.95, -1.214), (59.61, 9.614, -1.214), (63.03, 38.95, -1.214), (63.03, 9.614, -1.214), (70.05, 38.95, -1.214), (70.05, 1.807, -1.214), (73.15, 38.95, -1.214), (73.15, 9.614, -1.214), (48.14, 1.819, -1.214), (50.61, 6.47, -1.214), (48.14, 6.484, -1.214), (44.8, 6.484, -1.214), (54.11, 6.47, -1.214), (70.05, 9.614, -1.214), (20.12, 9.457, -1.214), (21.47, 9.457, -1.214), (22.69, 9.457, -1.214), (24.18, 9.457, -1.214), (27.3, 9.473, -1.214), (18.18, 9.457, -1.214), (21.47, 10.82, -1.214), (22.69, 10.82, -1.214), (21.47, 12.79, -1.214), (22.69, 12.79, -1.214), (25.28, 12.79, -1.214), (25.28, 15.98, -1.214), (27.2, 15.98, -1.214), (-17.88, 15.99, -0.9592), (-17.88, 22.66, -0.9592), (-17.88, 34.26, -0.9592), (-13.08, 34.26, -0.9592), (-13.08, 16.01, -0.9592), (-32.74, -1.188, -0.807), (-29.36, -1.188, -0.807), (-20.04, -1.122, -0.807), (-32.74, -4.545, -0.807), (-27.1, -55.25, -0.807), (-20.57, -55.25, -0.807), (-20.55, -5.935, -0.807), (-10.55, -5.935, -0.807), (-10.6, -55.25, -0.807), (-3.826, -5.935, -0.807), (-3.875, -55.25, -0.807), (5.399, -6.022, -0.807), (5.35, -55.34, -0.807), (12.06, -6.022, -0.807), (12.01, -55.34, -0.807), (21.95, -6.022, -0.807), (21.9, -55.34, -0.807), (-1.663, -55.25, -0.807), (-1.663, -49.39, -0.807), (3.04, -49.39, -0.807), (3.04, -47.11, -0.807), (3.04, -55.23, -0.807), (-1.648, -47.11, -0.807), (-1.648, -7.846, -0.807), (3.078, -7.846, -0.807), (-17.98, -3.212, -0.807), (-12.97, -3.212, -0.807), (-11.06, -1.188, -0.807), (-1.582, -1.188, -0.807), (3.18, -1.188, -0.807), (12.5, -1.122, -0.807), (14.56, -3.212, -0.807), (19.57, -3.212, -0.807), (21.48, -1.188, -0.807), (27.36, -1.188, -0.807), (-0.3037, -1.188, -0.807), (-0.3037, -4.536, -0.807), (-1.557, -6.022, -0.807), (21.9, -45.41, -0.807), (44.47, -45.41, -0.807), (44.47, -55.2, -0.807), (28.54, -5.983, -0.807), (28.49, -45.37, -0.807), (37.87, -5.983, -0.807), (37.82, -45.37, -0.807), (44.48, -5.983, -0.807), (3.125, -6.022, -0.807), (35.52, -5.887, -0.807), (30.82, -5.887, -0.807), (30.84, -7.706, -0.807), (35.52, -7.706, -0.807), (35.52, -40.45, -0.807), (30.84, -40.45, -0.807), (30.84, -42.77, -0.807), (35.52, -42.77, -0.807), (35.52, -45.36, -0.807), (30.84, -45.36, -0.807), (54.34, -55.2, -0.807), (54.35, -5.771, -0.807), (59.65, -55.2, -0.807), (59.66, -5.818, -0.807), (71.43, -20.83, -1.214), (59.66, -40.41, -1.214), (61.5, -37.11, -1.214), (66.16, -37.11, -1.214), (61.5, -47.06, -1.214), (66.16, -47.06, -1.214), (61.5, -34.15, -1.214), (65.9, -34.15, -1.214), (61.5, -30.23, -1.214), (65.9, -30.23, -1.214), (61.5, -27.68, -1.214), (65.9, -27.68, -1.214), (61.5, -23.77, -1.214), (65.9, -23.77, -1.214), (66.09, -17.27, -1.214), (61.5, -17.27, -1.214), (61.32, -50.21, -1.214), (66.16, -50.21, -1.214), (61.32, -55.2, -1.214), (66.16, -55.2, -1.214), (71.44, -5.778, -1.214), (73.25, -5.778, -1.214), (71.43, -59.03, -1.214), (2.484, -59.29, -0.807), (11.86, -59.2, -0.807), (11.89, -57.62, -0.807), (21.89, -57.62, -0.807), (21.78, -62.56, -0.807), (35.07, -59.29, -0.807), (44.45, -59.2, -0.807), (44.48, -57.62, -0.807), (54.48, -57.62, -0.807), (54.37, -68.88, -0.807), (64.32, -66.33, -0.807), (65.28, -70.22, -0.807), (74.17, -68.0, -0.807), (71.95, -59.06, -0.807), (71.49, -59.15, -0.807), (63.1, -61.32, -0.807), (62.51, -59.1, -0.807), (54.47, -59.1, -0.807), (8.63, 19.31, -0.9592), (6.77, 19.3, -0.9592), (44.79, 26.02, -0.9592), (47.1, 25.99, -0.9592), (44.79, 19.46, -0.9592), (47.1, 19.43, -0.9592), (51.84, 19.46, -0.9592), (54.15, 19.43, -0.9592), (61.5, -5.79, -1.214), (62.73, -1.04, -1.214), (66.1, -1.04, -1.214), (62.73, -4.455, -1.214), (66.09, -5.79, -1.214), (-43.19, 9.459, 0.7856), (-37.68, 9.459, 0.7856), (-43.18, 9.459, -1.214), (25.23, 19.49, 0.7856), (25.23, 19.49, -1.214), (25.23, 19.49, 0.7856), (25.23, 19.49, -1.214), (26.39, 19.49, 0.7856), (26.39, 19.49, -1.214), (27.19, 19.49, 0.7856), (27.19, 19.49, -1.214), (20.13, 19.49, 0.7856), (20.13, 19.49, -1.214), (39.22, 19.46, 1.041), (39.22, 19.46, -0.9592), (66.44, 9.614, 0.7856), (66.44, 9.614, -1.214), (66.44, 16.05, 0.7856), (66.44, 16.05, -1.214), (70.04, 16.05, 0.7856), (70.04, 16.05, -1.214), (61.5, -37.11, 0.7856), (66.16, -37.11, 0.7856), (61.5, -47.06, 0.7856), (66.16, -47.06, 0.7856), (65.9, -34.15, 0.7856), (61.5, -34.15, 0.7856), (65.9, -30.23, 0.7856), (61.5, -30.23, 0.7856), (61.5, -27.68, 0.7856), (65.9, -27.68, 0.7856), (65.9, -23.77, 0.7856), (61.5, -23.77, 0.7856), (66.09, -17.27, 0.7856), (61.5, -17.27, 0.7856), (66.09, -20.83, 0.7856), (61.5, -20.83, 0.7856), (62.62, -38.23, 0.7856), (65.04, -38.23, 0.7856), (62.62, -45.94, 0.7856), (65.04, -45.94, 0.7856), (64.78, -33.03, 0.7856), (62.62, -33.03, 0.7856), (64.78, -31.35, 0.7856), (62.62, -31.35, 0.7856), (62.62, -26.56, 0.7856), (64.78, -26.56, 0.7856), (64.78, -24.89, 0.7856), (62.62, -24.89, 0.7856), (64.97, -18.39, 0.7856), (62.62, -18.39, 0.7856), (64.97, -19.71, 0.7856), (62.62, -19.71, 0.7856), (62.62, -38.23, -0.2144), (65.04, -38.23, -0.2144), (62.62, -45.94, -0.2144), (65.04, -45.94, -0.2144), (64.78, -33.03, -0.2144), (62.62, -33.03, -0.2144), (64.78, -31.35, -0.2144), (62.62, -31.35, -0.2144), (62.62, -26.56, -0.2144), (64.78, -26.56, -0.2144), (64.78, -24.89, -0.2144), (62.62, -24.89, -0.2144), (64.97, -18.39, -0.2144), (62.62, -18.39, -0.2144), (64.97, -19.71, -0.2144), (62.62, -19.71, -0.2144), (44.48, -5.685, 1.193), (44.48, -5.683, 1.193), (44.48, -5.683, -0.807), (61.5, -40.41, 0.7856), (61.5, -40.41, -1.214), (61.5, -40.41, 0.7856), (61.5, -40.41, -1.214), (66.16, -40.41, 0.7856), (66.16, -40.41, -1.214), (71.47, -40.41, 0.7856), (71.47, -40.41, -1.214), (54.36, -20.83, 0.7856), (54.36, -20.83, -1.214), (72.49, -4.643, 0.7857), (-25.83, -1.122, 1.193), (-25.83, -1.122, -0.807), (-25.83, -5.926, 1.193), (-25.83, -5.926, -0.807), (-34.09, -1.188, 1.193), (-34.09, -1.188, -0.807), (-37.58, -5.943, 1.193), (-37.58, -5.943, -0.807), (5.42, -1.122, -0.807), (3.18, -1.188, -0.807), (5.42, -1.122, 1.193), (3.18, -1.188, 1.193), (5.42, -6.034, -0.807), (5.42, -6.034, 1.193), (-3.803, -1.188, 1.193), (-3.803, -1.188, -0.807), (27.36, -5.988, 1.193), (27.36, -5.988, -0.807), (30.82, -1.025, 1.193), (30.82, -1.025, -0.807), (39.11, -1.028, 0.7856), (39.11, -1.028, -1.214), (-37.68, 1.699, 0.7856), (-37.68, 1.699, -1.214), (27.33, 7.012, -1.214), (27.33, 7.012, 0.7856), (35.54, -55.21, -0.9186), (30.88, -55.21, -0.9186), (30.88, -53.31, -0.9186), (35.55, -53.31, -0.9186), (35.54, -55.21, 1.081), (30.88, -55.21, 1.081), (30.88, -53.31, 1.081), (35.55, -53.31, 1.081), (-43.29, 6.381, 0.7856), (-43.29, 6.381, -1.214), (-37.68, 6.997, 0.7856), (-37.68, 9.433, 0.7856), (-37.68, 6.997, -1.214), (-37.68, 9.433, -1.214), (-49.17, 6.366, -0.7702), (-49.17, 6.366, 1.23)], [(239, 240), (283, 282), (676, 677), (719, 720), (721, 719), (722, 721), (757, 758), (575, 472), (627, 535), (725, 870), (3, 442), (190, 628), (2, 441), (709, 756), (709, 891), (757, 883), (885, 714), (710, 891), (711, 714)], [(294, 296, 292), (295, 293, 297), (396, 398, 926, 925), (377, 380, 379, 378), (387, 389, 918, 916), (397, 395, 924, 927), (390, 388, 917, 919), (292, 294, 293, 291), (733, 731, 735), (734, 736, 732), (755, 709, 754), (817, 818, 819, 820), (735, 296, 894, 895), (24, 122, 560, 463), (249, 250, 688, 687), (122, 25, 464, 560), (250, 251, 689, 688), (121, 25, 464, 559), (248, 251, 689, 686), (120, 26, 465, 558), (247, 252, 690, 685), (117, 16, 455, 555), (250, 252, 690, 688), (16, 120, 558, 455), (252, 253, 691, 690), (28, 123, 561, 467), (246, 254, 692, 684), (117, 29, 468, 555), (245, 254, 692, 683), (123, 29, 468, 561), (253, 254, 692, 691), (123, 30, 469, 561), (253, 255, 693, 691), (30, 124, 562, 469), (426, 427, 867, 866), (31, 136, 574, 470), (256, 257, 695, 694), (985, 984, 137, 575), (251, 258, 696, 689), (999, 127, 565, 1001), (255, 258, 696, 693), (22, 129, 567, 461), (256, 259, 697, 694), (129, 130, 568, 567), (259, 260, 698, 697), (131, 36, 474, 569), (260, 261, 699, 698), (39, 132, 570, 477), (261, 262, 700, 699), (133, 40, 478, 571), (262, 263, 701, 700), (32, 138, 576, 471), (263, 264, 702, 701), (138, 42, 480, 576), (264, 265, 703, 702), (42, 141, 579, 480), (265, 266, 704, 703), (140, 45, 483, 578), (266, 267, 705, 704), (45, 43, 481, 483), (267, 268, 706, 705), (43, 44, 482, 481), (268, 269, 707, 706), (47, 143, 581, 485), (257, 269, 707, 695), (143, 48, 486, 581), (48, 144, 582, 486), (270, 271, 709, 708), (145, 49, 487, 583), (271, 272, 710, 709), (53, 146, 584, 491), (272, 273, 711, 710), (159, 54, 492, 597), (273, 274, 712, 711), (54, 160, 598, 492), (274, 275, 713, 712), (162, 55, 493, 600), (275, 276, 714, 713), (55, 163, 601, 493), (272, 276, 714, 710), (163, 56, 494, 601), (277, 278, 716, 715), (56, 164, 602, 494), (279, 277, 715, 717), (164, 57, 495, 602), (64, 165, 603, 502), (232, 281, 720, 670), (165, 65, 503, 603), (884, 885, 891, 890), (65, 166, 604, 503), (167, 66, 504, 605), (67, 168, 606, 505), (169, 68, 506, 607), (286, 285, 724, 725), (68, 170, 608, 506), (288, 287, 726, 727), (170, 69, 507, 608), (290, 289, 728, 729), (71, 171, 609, 509), (292, 291, 730, 731), (171, 72, 510, 609), (293, 294, 733, 732), (72, 172, 610, 510), (296, 295, 734, 735), (172, 73, 511, 610), (298, 297, 736, 737), (75, 173, 611, 513), (300, 299, 738, 739), (173, 76, 514, 611), (287, 289, 728, 726), (76, 174, 612, 514), (288, 290, 729, 727), (175, 77, 515, 613), (291, 293, 732, 730), (77, 176, 614, 515), (294, 292, 731, 733), (176, 177, 615, 614), (292, 296, 735, 731), (51, 177, 615, 489), (1, 0, 439, 440), (179, 79, 517, 617), (282, 285, 724, 721), (4, 5, 444, 443), (79, 180, 618, 517), (295, 297, 736, 734), (6, 7, 446, 445), (180, 80, 518, 618), (297, 293, 732, 736), (7, 8, 447, 446), (180, 82, 520, 618), (8, 9, 448, 447), (84, 181, 619, 522), (194, 231, 669, 632), (9, 10, 449, 448), (182, 85, 523, 620), (194, 301, 740, 632), (10, 11, 450, 449), (182, 86, 524, 620), (301, 303, 742, 740), (12, 13, 452, 451), (86, 183, 621, 524), (95, 302, 741, 533), (8, 13, 452, 447), (185, 87, 525, 623), (303, 304, 743, 742), (0, 9, 448, 439), (184, 89, 527, 622), (286, 304, 743, 725), (4, 14, 453, 443), (93, 186, 624, 531), (302, 305, 744, 741), (15, 16, 455, 454), (186, 95, 533, 624), (292, 305, 744, 731), (12, 16, 455, 451), (438, 914, 625, 878), (306, 298, 737, 745), (18, 19, 458, 457), (914, 915, 534, 625), (271, 307, 746, 709), (17, 19, 458, 456), (915, 188, 626, 534), (307, 312, 751, 746), (18, 20, 459, 457), (386, 826, 952, 951), (270, 312, 751, 708), (20, 21, 460, 459), (98, 99, 537, 536), (21, 22, 461, 460), (100, 191, 629, 538), (11, 22, 461, 450), (11, 25, 464, 450), (316, 271, 709, 755), (27, 28, 467, 466), (197, 102, 540, 635), (271, 315, 754, 709), (233, 234, 672, 671), (198, 103, 541, 636), (316, 317, 756, 755), (33, 34, 473, 472), (199, 104, 542, 637), (317, 318, 757, 756), (34, 998, 1000, 473), (199, 105, 543, 637), (36, 37, 475, 474), (105, 200, 638, 543), (319, 320, 760, 759), (37, 38, 476, 475), (200, 106, 544, 638), (320, 321, 761, 760), (38, 39, 477, 476), (107, 201, 639, 545), (321, 322, 762, 761), (40, 41, 479, 478), (36, 202, 640, 474), (322, 323, 763, 762), (46, 47, 485, 484), (202, 203, 641, 640), (319, 323, 763, 759), (49, 50, 488, 487), (37, 203, 641, 475), (966, 212, 650, 967), (46, 50, 488, 484), (217, 219, 657, 655), (324, 325, 765, 764), (51, 52, 490, 489), (218, 220, 658, 656), (52, 53, 491, 490), (225, 226, 664, 663), (213, 325, 765, 651), (57, 58, 496, 495), (228, 227, 665, 666), (327, 324, 764, 767), (58, 59, 497, 496), (225, 228, 666, 663), (214, 328, 768, 652), (59, 60, 498, 497), (328, 329, 769, 768), (60, 61, 499, 498), (216, 330, 770, 654), (61, 62, 500, 499), (36, 474, 969, 968), (329, 330, 770, 769), (62, 63, 501, 500), (275, 280, 718, 713), (330, 331, 771, 770), (63, 64, 502, 501), (280, 279, 717, 718), (329, 332, 772, 769), (66, 67, 505, 504), (350, 349, 789, 790), (331, 332, 772, 771), (69, 70, 508, 507), (357, 358, 798, 797), (333, 334, 774, 773), (70, 71, 509, 508), (370, 361, 801, 810), (332, 334, 774, 772), (73, 74, 512, 511), (353, 370, 810, 793), (333, 331, 771, 773), (74, 75, 513, 512), (379, 380, 820, 819), (335, 336, 776, 775), (29, 78, 516, 468), (374, 373, 813, 814), (337, 338, 778, 777), (27, 78, 516, 466), (375, 376, 816, 815), (336, 338, 778, 776), (80, 81, 519, 518), (373, 376, 816, 813), (337, 335, 775, 777), (82, 83, 521, 520), (375, 374, 814, 815), (339, 362, 802, 779), (83, 84, 522, 521), (377, 378, 818, 817), (338, 340, 780, 778), (84, 85, 523, 522), (378, 379, 819, 818), (339, 337, 777, 779), (87, 88, 526, 525), (380, 377, 817, 820), (341, 342, 782, 781), (87, 89, 527, 525), (915, 913, 840, 534), (342, 343, 783, 782), (88, 90, 528, 526), (41, 408, 848, 479), (343, 345, 785, 783), (90, 91, 529, 528), (417, 418, 858, 857), (341, 345, 785, 781), (91, 92, 530, 529), (438, 434, 874, 878), (344, 346, 786, 784), (92, 93, 531, 530), (346, 347, 787, 786), (93, 94, 532, 531), (347, 348, 788, 787), (436, 438, 878, 876), (344, 348, 788, 784), (97, 98, 536, 535), (350, 351, 791, 790), (99, 100, 538, 537), (351, 976, 977, 791), (106, 107, 545, 544), (326, 349, 789, 766), (109, 108, 546, 547), (794, 354, 972, 970), (110, 111, 549, 548), (356, 355, 795, 796), (112, 113, 551, 550), (357, 356, 796, 797), (114, 119, 557, 552), (355, 354, 794, 795), (117, 13, 12, 16, 15), (359, 973, 971, 799), (119, 121, 559, 557), (360, 359, 799, 800), (124, 125, 563, 562), (352, 361, 801, 792), (125, 126, 564, 563), (340, 362, 802, 780), (127, 233, 671, 565), (363, 364, 804, 803), (127, 128, 566, 565), (365, 366, 806, 805), (130, 131, 569, 568), (362, 366, 806, 802), (132, 133, 571, 570), (365, 339, 779, 805), (137, 134, 572, 575), (367, 368, 808, 807), (134, 135, 573, 572), (369, 367, 807, 809), (137, 575, 997, 996), (363, 369, 809, 803), (135, 996, 997, 573), (371, 372, 812, 811), (138, 140, 578, 576), (381, 382, 822, 821), (139, 140, 578, 577), (383, 384, 824, 823), (139, 141, 579, 577), (382, 384, 824, 822), (126, 139, 577, 564), (381, 383, 823, 821), (141, 142, 580, 579), (144, 145, 583, 582), (364, 381, 821, 804), (146, 147, 585, 584), (363, 368, 808, 803), (147, 148, 586, 585), (193, 371, 811, 631), (148, 149, 587, 586), (914, 385, 825, 625), (149, 150, 588, 587), (150, 151, 589, 588), (151, 152, 590, 589), (900, 901, 828, 827), (152, 153, 591, 590), (903, 902, 829, 830), (153, 154, 592, 591), (901, 903, 830, 828), (154, 155, 593, 592), (902, 900, 827, 829), (155, 156, 594, 593), (904, 905, 831, 832), (156, 157, 595, 594), (907, 906, 834, 833), (157, 158, 596, 595), (905, 907, 833, 831), (158, 159, 597, 596), (906, 904, 832, 834), (160, 161, 599, 598), (909, 908, 835, 836), (161, 162, 600, 599), (911, 910, 838, 837), (166, 167, 605, 604), (908, 911, 837, 835), (168, 169, 607, 606), (910, 909, 836, 838), (174, 175, 613, 612), (913, 912, 839, 840), (125, 178, 616, 563), (912, 914, 625, 839), (178, 179, 617, 616), (401, 402, 842, 841), (181, 182, 620, 619), (903, 402, 842, 830), (183, 184, 622, 621), (403, 404, 844, 843), (184, 185, 623, 622), (402, 404, 844, 842), (535, 824, 384, 97), (403, 401, 841, 843), (310, 311, 750, 749), (912, 913, 434, 438), (405, 406, 846, 845), (193, 195, 633, 631), (385, 405, 845, 825), (195, 196, 634, 633), (385, 407, 847, 825), (129, 197, 635, 567), (408, 409, 849, 848), (130, 199, 637, 568), (409, 410, 850, 849), (308, 309, 748, 747), (410, 411, 851, 850), (204, 205, 643, 642), (411, 412, 852, 851), (205, 206, 644, 643), (413, 414, 854, 853), (206, 208, 646, 644), (414, 415, 855, 854), (204, 208, 646, 642), (415, 416, 856, 855), (207, 209, 647, 645), (865, 856, 416, 425), (209, 210, 648, 647), (412, 413, 853, 852), (210, 211, 649, 648), (418, 419, 859, 858), (207, 211, 649, 645), (419, 420, 860, 859), (420, 421, 861, 860), (212, 213, 651, 650), (421, 422, 862, 861), (970, 972, 975, 974), (422, 423, 863, 862), (214, 215, 653, 652), (418, 423, 863, 858), (215, 216, 654, 653), (423, 424, 864, 863), (217, 218, 656, 655), (424, 425, 865, 864), (219, 220, 658, 657), (407, 422, 862, 847), (221, 222, 660, 659), (287, 288, 290, 289), (223, 224, 662, 661), (430, 431, 871, 870), (221, 223, 661, 659), (432, 433, 873, 872), (222, 224, 662, 660), (435, 436, 876, 875), (226, 227, 665, 664), (437, 435, 875, 877), (0, 112, 550, 439), (893, 722, 283, 892), (113, 4, 443, 551), (234, 235, 673, 672), (11, 114, 552, 450), (235, 236, 674, 673), (114, 12, 451, 552), (236, 237, 675, 674), (1, 115, 553, 440), (236, 238, 676, 674), (10, 115, 553, 449), (13, 116, 554, 452), (233, 240, 678, 671), (13, 117, 555, 452), (238, 241, 679, 676), (108, 17, 456, 546), (241, 242, 680, 679), (17, 118, 556, 456), (242, 243, 681, 680), (118, 18, 457, 556), (244, 245, 683, 682), (115, 19, 458, 553), (246, 244, 682, 684), (114, 23, 462, 552), (245, 247, 685, 683), (121, 24, 463, 559), (248, 249, 687, 686), (138, 42, 141, 139, 140), (140, 44, 43, 45), (46, 50, 49, 145, 144, 48, 143, 47), (51, 177, 176, 77, 175, 174, 76, 173, 75, 74, 73, 172, 72, 171, 71, 70, 69, 170, 169, 168, 67, 66, 167, 166, 65, 165, 64, 63, 62, 61, 60, 59, 58, 57, 164, 56, 163, 55, 162, 161, 160, 54, 159, 158, 157, 156, 155, 154, 153, 152, 151, 150, 149, 148, 147, 146, 53, 52), (139, 126, 142, 141), (27, 78, 29, 123, 28), (128, 127, 239, 879), (245, 254, 253, 252, 247), (319, 323, 322, 321, 320), (244, 246, 254, 245), (238, 243, 242, 241), (236, 238, 240, 233, 237), (234, 237, 236, 235), (240, 238, 676, 678), (677, 880, 879, 881), (257, 256, 259, 260, 261, 262, 263, 264, 265, 266, 267, 268, 269), (272, 276, 275, 274, 273), (313, 314, 753, 752), (753, 314, 316, 755), (754, 315, 313, 752), (276, 714, 883, 882), (882, 883, 885, 884), (757, 318, 884, 885), (885, 884, 886, 887), (887, 886, 888, 889), (884, 276, 272, 890), (271, 317, 884, 890), (270, 312, 307, 271), (313, 315, 316, 314), (430, 870, 893, 892), (285, 282, 892, 430), (895, 894, 896, 897), (897, 896, 898, 899), (894, 296, 295, 297, 898, 896), (94, 93, 186, 436, 438, 405, 406), (387, 388, 901, 900), (390, 389, 902, 903), (388, 390, 903, 901), (389, 387, 900, 902), (392, 391, 905, 904), (393, 394, 906, 907), (391, 393, 907, 905), (394, 392, 904, 906), (396, 395, 908, 909), (397, 398, 910, 911), (395, 397, 911, 908), (398, 396, 909, 910), (400, 399, 912, 913), (399, 187, 914, 912), (187, 96, 915, 914), (96, 400, 913, 915), (924, 925, 941, 940), (929, 931, 947, 945), (917, 916, 932, 933), (920, 922, 938, 936), (391, 392, 920, 921), (399, 400, 929, 928), (394, 393, 923, 922), (187, 399, 928, 930), (393, 391, 921, 923), (96, 187, 930, 931), (392, 394, 922, 920), (388, 387, 916, 917), (400, 96, 931, 929), (395, 396, 925, 924), (389, 390, 919, 918), (398, 397, 927, 926), (936, 938, 939, 937), (932, 934, 935, 933), (941, 942, 943, 940), (946, 944, 945, 947), (918, 919, 935, 934), (926, 927, 943, 942), (919, 917, 933, 935), (927, 924, 940, 943), (916, 918, 934, 932), (925, 926, 942, 941), (921, 920, 936, 937), (928, 929, 945, 944), (922, 923, 939, 938), (930, 928, 944, 946), (923, 921, 937, 939), (931, 930, 946, 947), (809, 369, 949, 950), (949, 382, 822, 950), (951, 952, 954, 953), (955, 956, 958, 957), (189, 627, 960, 959), (381, 959, 189, 386, 383), (362, 339, 365, 366), (373, 374, 375, 376), (367, 369, 363, 368), (336, 335, 337, 338), (344, 348, 347, 346), (341, 345, 343, 342), (332, 331, 333, 334), (37, 36, 202, 203), (207, 211, 210, 209), (204, 208, 206, 205), (215, 214, 328, 329, 330, 216), (1, 115, 10, 9, 0), (4, 113, 112, 0, 9, 8, 7, 6, 5), (13, 8, 9, 23, 114, 12), (23, 9, 10, 11, 114), (963, 962, 326, 766), (962, 963, 965, 964), (639, 201, 968, 969), (976, 333, 773, 977), (798, 358, 978, 979), (812, 372, 980, 981), (121, 25, 122, 24), (464, 559, 557, 552, 450), (137, 996, 135, 134), (985, 984, 998, 1000), (472, 33, 984, 985), (33, 984, 35, 34), (218, 217, 219, 220), (222, 221, 223, 224), (227, 226, 225, 228), (283, 284, 723, 722), (231, 194, 301), (948, 382, 949, 369), (192, 982, 539, 101, 983, 630, 629, 191), (231, 669, 667, 229), (229, 667, 668, 230), (306, 894, 896, 898), (306, 894, 186, 298), (190, 186, 894, 296, 294, 292, 305, 302, 95), (669, 231, 987, 986), (892, 283, 286, 430), (632, 194, 283, 722), (232, 670, 723, 284), (284, 723, 986, 987), (194, 231, 987, 284, 283), (194, 283, 286, 304, 303, 301), (402, 401, 403, 404), (842, 844, 843, 841), (417, 857, 865, 425), (418, 417, 425, 424, 423), (418, 423, 422, 421, 420, 419), (989, 988, 991, 990), (993, 994, 995, 992), (989, 990, 994, 993), (990, 991, 995, 994), (988, 989, 993, 992), (991, 988, 992, 995), (282, 721, 893, 892), (107, 106, 200, 105, 199, 130, 131, 36, 968, 201), (964, 216, 330, 331, 333, 976, 351, 350, 349, 326, 962), (337, 339, 978, 358, 357, 356, 355, 354, 972, 975), (101, 539, 949, 950), (97, 384, 382, 949, 539, 982, 192, 191, 100, 99, 98), (959, 382, 384, 189), (463, 24, 1003, 1002)])
me_plane.polygons.foreach_set('material_index', [0, 0, 0, 7, 0, 0, 0, 7, 0, 0, 0, 0, 0, 0, 0, 0, 0, 0, 0, 0, 0, 0, 0, 0, 0, 0, 0, 0, 0, 0, 0, 0, 0, 0, 0, 0, 0, 0, 0, 0, 0, 0, 0, 0, 0, 0, 0, 0, 0, 0, 0, 0, 0, 0, 0, 0, 0, 0, 0, 0, 0, 0, 0, 0, 0, 0, 0, 0, 0, 0, 0, 0, 0, 0, 0, 0, 0, 0, 0, 0, 0, 0, 0, 0, 0, 0, 0, 0, 0, 0, 0, 0, 0, 0, 0, 0, 0, 0, 0, 0, 0, 0, 0, 0, 0, 0, 0, 0, 0, 0, 0, 0, 0, 0, 0, 0, 0, 0, 0, 0, 0, 0, 0, 0, 0, 0, 0, 0, 0, 0, 0, 0, 0, 0, 0, 0, 0, 0, 0, 0, 0, 0, 0, 0, 0, 0, 0, 0, 0, 0, 0, 0, 0, 0, 0, 0, 0, 0, 0, 0, 0, 0, 0, 0, 0, 0, 0, 0, 0, 0, 0, 0, 0, 0, 0, 0, 0, 0, 0, 0, 0, 0, 0, 0, 0, 0, 0, 0, 0, 0, 0, 0, 0, 0, 0, 0, 0, 0, 0, 0, 0, 0, 0, 0, 0, 0, 0, 0, 0, 0, 0, 0, 0, 0, 0, 0, 0, 0, 0, 0, 0, 0, 0, 0, 0, 0, 0, 0, 0, 0, 0, 0, 0, 0, 0, 0, 0, 0, 0, 0, 0, 0, 0, 0, 0, 0, 0, 0, 0, 0, 0, 0, 0, 0, 0, 0, 0, 0, 0, 0, 0, 0, 0, 0, 0, 0, 0, 0, 0, 0, 0, 0, 0, 0, 0, 0, 0, 0, 0, 0, 0, 0, 0, 0, 0, 0, 0, 0, 0, 0, 0, 0, 0, 0, 0, 0, 0, 1, 0, 0, 0, 0, 0, 0, 0, 0, 0, 0, 0, 0, 0, 0, 0, 0, 0, 0, 0, 0, 0, 0, 0, 0, 0, 0, 0, 0, 0, 0, 0, 0, 0, 0, 0, 0, 0, 0, 0, 0, 0, 0, 0, 0, 0, 0, 0, 0, 0, 0, 0, 0, 0, 0, 0, 0, 0, 0, 0, 0, 0, 0, 0, 0, 0, 0, 0, 0, 0, 0, 0, 0, 0, 0, 0, 0, 0, 0, 0, 0, 0, 0, 0, 0, 0, 0, 0, 0, 0, 0, 0, 0, 0, 0, 0, 0, 0, 0, 0, 0, 0, 0, 0, 0, 0, 0, 0, 0, 0, 0, 0, 0, 0, 0, 0, 0, 0, 0, 0, 0, 0, 0, 0, 7, 0, 0, 0, 0, 0, 0, 0, 0, 0, 0, 0, 0, 0, 0, 0, 0, 0, 0, 0, 0, 0, 0, 0, 0, 0, 0, 0, 0, 0, 0, 0, 0, 0, 0, 0, 1, 1, 1, 1, 1, 1, 1, 4, 4, 4, 4, 4, 4, 0, 0, 5, 5, 0, 0, 0, 0, 0, 0, 0, 0, 5, 5, 5, 5, 0, 7, 0, 0, 6, 3, 0, 0, 0, 0, 0, 0, 0, 0, 0, 0, 0, 0, 0, 0, 0, 0, 0, 0, 0, 0, 0, 0, 0, 0, 0, 0, 0, 0, 0, 0, 0, 0, 0, 0, 0, 0, 0, 0, 0, 0, 0, 0, 0, 0, 0, 0, 0, 0, 0, 0, 0, 0, 0, 3, 7, 7, 7, 2, 2, 2, 2, 2, 2, 2, 2, 8, 8, 8, 8, 0, 0, 0, 0, 0, 0, 0, 0, 0, 0, 0, 0, 0, 0, 0, 0, 0, 0, 0, 0, 0, 0, 0, 0, 0, 0, 0, 0, 0, 0, 0, 0, 0, 0, 0, 0, 0, 0, 0, 0, 0, 0, 0, 0, 0, 0, 0, 0, 0, 0])
_uv = me_plane.uv_layers.new(name='UVMap')
_uv.uv.foreach_set('vector', [0.0, 0.0, 0.0, 0.0, 0.0, 0.0, 0.0, 0.0, 0.0, 0.0, 0.0, 0.0, 0.0, 0.0, 0.0, 0.0, 0.0, 0.0, 0.0, 0.0, 0.0, 0.0, 0.0, 0.0, 0.0, 0.0, 0.0, 0.0, 0.0, 0.0, 0.0, 0.0, 0.0, 0.0, 0.0, 0.0, 0.0, 0.0, 0.0, 0.0, 0.0, 0.0, 0.0, 0.0, 0.0, 0.0, 0.0, 0.0, 0.0, 0.0, 0.0, 0.0, 0.0, 0.0, 0.0, 0.0, 0.0, 0.0, 0.0, 0.0, 0.0, 0.0, 0.0, 0.0, 0.0, 0.0, 0.0, 0.0, 0.0, 0.0, 0.0, 0.0, 0.0, 0.0, 0.0, 0.0, 0.0, 0.0, 0.0, 0.0, 0.0, 0.0, 0.0, 0.0, 0.0, 0.0, 0.0, 0.0, 0.0, 0.0, 0.0, 0.0, 0.0, 0.0, 0.0, 0.0, 0.0, 0.0, 0.0, 0.0, 0.0, 0.0, 0.0, 0.0, 0.0, 0.0, 0.0, 0.0, 0.0, 0.0, 0.0, 0.0, 0.0, 0.0, 0.0, 0.0, 0.0, 0.0, 0.0, 0.0, 0.0, 0.0, 0.0, 0.0, 0.0, 0.0, 0.0, 0.0, 0.0, 0.0, 0.0, 0.0, 0.0, 0.0, 0.0, 0.0, 0.0, 0.0, 0.0, 0.0, 0.0, 0.0, 0.0, 0.0, 0.0, 0.0, 0.0, 0.0, 0.0, 0.0, 0.0, 0.0, 0.0, 0.0, 0.0, 0.0, 0.0, 0.0, 0.0, 0.0, 0.0, 0.0, 0.0, 0.0, 0.0, 0.0, 0.0, 0.0, 0.0, 0.0, 0.0, 0.0, 0.0, 0.0, 0.0, 0.0, 0.0, 0.0, 0.0, 0.0, 0.0, 0.0, 0.0, 0.0, 0.0, 0.0, 0.0, 0.0, 0.0, 0.0, 0.0, 0.0, 0.0, 0.0, 0.0, 0.0, 0.0, 0.0, 0.0, 0.0, 0.0, 0.0, 0.0, 0.0, 0.0, 0.0, 0.0, 0.0, 0.0, 0.0, 0.0, 0.0, 0.0, 0.0, 0.0, 0.0, 0.0, 0.0, 0.0, 0.0, 0.0, 0.0, 0.0, 0.0, 0.0, 0.0, 0.0, 0.0, 0.0, 0.0, 0.0, 0.0, 0.0, 0.0, 0.0, 0.0, 0.0, 0.0, 0.0, 0.0, 0.0, 0.0, 0.0, 0.0, 0.0, 0.0, 0.0, 0.0, 0.0, 0.0, 0.0, 0.0, 0.0, 0.0, 0.0, 0.0, 0.0, 0.0, 0.0, 0.0, 0.0, 0.0, 0.0, 0.0, 0.0, 0.0, 0.0, 0.0, 0.0, 0.0, 0.0, 0.0, 0.0, 0.0, 0.0, 0.0, 0.0, 0.0, 0.0, 0.0, 0.0, 0.0, 0.0, 0.0, 0.0, 0.0, 0.0, 0.0, 0.0, 0.0, 0.0, 0.0, 0.0, 0.0, 0.0, 0.0, 0.0, 0.0, 0.0, 0.0, 0.0, 0.0, 0.0, 0.0, 0.0, 0.0, 0.0, 0.0, 0.0, 0.0, 0.0, 0.0, 0.0, 0.0, 0.0, 0.0, 0.0, 0.0, 0.0, 0.0, 0.0, 0.0, 0.0, 0.0, 0.0, 0.0, 0.0, 0.0, 0.0, 0.0, 0.0, 0.0, 0.0, 0.0, 0.0, 0.0, 0.0, 0.0, 0.0, 0.0, 0.0, 0.0, 0.0, 0.0, 0.0, 0.0, 0.0, 0.0, 0.0, 0.0, 0.0, 0.0, 0.0, 0.0, 0.0, 0.0, 0.0, 0.0, 0.0, 0.0, 0.0, 0.0, 0.0, 0.0, 0.0, 0.0, 0.0, 0.0, 0.0, 0.0, 0.0, 0.0, 0.0, 0.0, 0.0, 0.0, 0.0, 0.0, 0.0, 0.0, 0.0, 0.0, 0.0, 0.0, 0.0, 0.0, 0.0, 0.0, 0.0, 0.0, 0.0, 0.0, 0.0, 0.0, 0.0, 0.0, 0.0, 0.0, 0.0, 0.0, 0.0, 0.0, 0.0, 0.0, 0.0, 0.0, 0.0, 0.0, 0.0, 0.0, 0.0, 0.0, 0.0, 0.0, 0.0, 0.0, 0.0, 0.0, 0.0, 0.0, 0.0, 0.0, 0.0, 0.0, 0.0, 0.0, 0.0, 0.0, 0.0, 0.0, 0.0, 0.0, 0.0, 0.0, 0.0, 0.0, 0.0, 0.0, 0.0, 0.0, 0.0, 0.0, 0.0, 0.0, 0.0, 0.0, 0.0, 0.0, 0.0, 0.0, 0.0, 0.0, 0.0, 0.0, 0.0, 0.0, 0.0, 0.0, 0.0, 0.0, 0.0, 0.0, 0.0, 0.0, 0.0, 0.0, 0.0, 0.0, 0.0, 0.0, 0.0, 0.0, 0.0, 0.0, 0.0, 0.0, 0.0, 0.0, 0.0, 0.0, 0.0, 0.0, 0.0, 0.0, 0.0, 0.0, 0.0, 0.0, 0.0, 0.0, 0.0, 0.0, 0.0, 0.0, 0.0, 0.0, 0.0, 0.0, 0.0, 0.0, 0.0, 0.0, 0.0, 0.0, 0.0, 0.0, 0.0, 0.0, 0.0, 0.0, 0.0, 0.0, 0.0, 0.0, 0.0, 0.0, 0.0, 0.0, 0.0, 0.0, 0.0, 0.0, 0.0, 0.0, 0.0, 0.0, 0.0, 0.0, 0.0, 0.0, 0.0, 0.0, 0.0, 0.0, 0.0, 0.0, 0.0, 0.0, 0.0, 0.0, 0.0, 0.0, 0.0, 0.0, 0.0, 0.0, 0.0, 0.0, 0.0, 0.0, 0.0, 0.0, 0.0, 0.0, 0.0, 0.0, 0.0, 0.0, 0.0, 0.0, 0.0, 0.0, 0.0, 0.0, 0.0, 0.0, 0.0, 0.0, 0.0, 0.0, 0.0, 0.0, 0.0, 0.0, 0.0, 0.0, 0.0, 0.0, 0.0, 0.0, 0.0, 0.0, 0.0, 0.0, 0.0, 0.0, 0.0, 0.0, 0.0, 0.0, 0.0, 0.0, 0.0, 0.0, 0.0, 0.0, 0.0, 0.0, 0.0, 0.0, 0.0, 0.0, 0.0, 0.0, 0.0, 0.0, 0.0, 0.0, 0.0, 0.0, 0.0, 0.0, 0.0, 0.0, 0.0, 0.0, 0.0, 0.0, 0.0, 0.0, 0.0, 0.0, 0.0, 0.0, 0.0, 0.0, 0.0, 0.0, 0.0, 0.0, 0.0, 0.0, 0.0, 0.0, 0.0, 0.0, 0.0, 0.0, 0.0, 0.0, 0.0, 0.0, 0.0, 0.0, 0.0, 0.0, 0.0, 0.0, 0.0, 0.0, 0.0, 0.0, 0.0, 0.0, 0.0, 0.0, 0.0, 0.0, 0.0, 0.0, 0.0, 0.0, 0.0, 0.0, 0.0, 0.0, 0.0, 0.0, 0.0, 0.0, 0.0, 0.0, 0.0, 0.0, 0.0, 0.0, 0.0, 0.0, 0.0, 0.0, 0.0, 0.0, 0.0, 0.0, 0.0, 0.0, 0.0, 0.0, 0.0, 0.0, 0.0, 0.0, 0.0, 0.0, 0.0, 0.0, 0.0, 0.0, 0.0, 0.0, 0.0, 0.0, 0.0, 0.0, 0.0, 0.0, 0.0, 0.0, 0.0, 0.0, 0.0, 0.0, 0.0, 0.0, 0.0, 0.0, 0.0, 0.0, 0.0, 0.0, 0.0, 0.0, 0.0, 0.0, 0.0, 0.0, 0.0, 0.0, 0.0, 0.0, 0.0, 0.0, 0.0, 0.0, 0.0, 0.0, 0.0, 0.0, 0.0, 0.0, 0.0, 0.0, 0.0, 0.0, 0.0, 0.0, 0.0, 0.0, 0.0, 0.0, 0.0, 0.0, 0.0, 0.0, 0.0, 0.0, 0.0, 0.0, 0.0, 0.0, 0.0, 0.0, 0.0, 0.0, 0.0, 0.0, 0.0, 0.0, 0.0, 0.0, 0.0, 0.0, 0.0, 0.0, 0.0, 0.0, 0.0, 0.0, 0.0, 0.0, 0.0, 0.0, 0.0, 0.0, 0.0, 0.0, 0.0, 0.0, 0.0, 0.0, 0.0, 0.0, 0.0, 0.0, 0.0, 0.0, 0.0, 0.0, 0.0, 0.0, 0.0, 0.0, 0.0, 0.0, 0.0, 0.0, 0.0, 0.0, 0.0, 0.0, 0.0, 0.0, 0.0, 0.0, 0.0, 0.0, 0.0, 0.0, 0.0, 0.0, 0.0, 0.0, 0.0, 0.0, 0.0, 0.0, 0.0, 0.0, 0.0, 0.0, 0.0, 0.0, 0.0, 0.0, 0.0, 0.0, 0.0, 0.0, 0.0, 0.0, 0.0, 0.0, 0.0, 0.0, 0.0, 0.0, 0.0, 0.0, 0.0, 0.0, 0.0, 0.0, 0.0, 0.0, 0.0, 0.0, 0.0, 0.0, 0.0, 0.0, 0.0, 0.0, 0.0, 0.0, 0.0, 0.0, 0.0, 0.0, 0.0, 0.0, 0.0, 0.0, 0.0, 0.0, 0.0, 0.0, 0.0, 0.0, 0.0, 0.0, 0.0, 0.0, 0.0, 0.0, 0.0, 0.0, 0.0, 0.0, 0.0, 0.0, 0.0, 0.0, 0.0, 0.0, 0.0, 0.0, 0.0, 0.0, 0.0, 0.0, 0.0, 0.0, 0.0, 0.0, 0.0, 0.0, 0.0, 0.0, 0.0, 0.0, 0.0, 0.0, 0.0, 0.0, 0.0, 0.0, 0.0, 0.0, 0.0, 0.0, 0.0, 0.0, 0.0, 0.0, 0.0, 0.0, 0.0, 0.0, 0.0, 0.0, 0.0, 0.0, 0.0, 0.0, 0.0, 0.0, 0.0, 0.0, 0.0, 0.0, 0.0, 0.0, 0.0, 0.0, 0.0, 0.0, 0.0, 0.0, 0.0, 0.0, 0.0, 0.0, 0.0, 0.0, 0.0, 0.0, 0.0, 0.0, 0.0, 0.0, 0.0, 0.0, 0.0, 0.0, 0.0, 0.0, 0.0, 0.0, 0.0, 0.0, 0.0, 0.0, 0.0, 0.0, 0.0, 0.0, 0.0, 0.0, 0.0, 0.0, 0.0, 0.0, 0.0, 0.0, 0.0, 0.0, 0.0, 0.0, 0.0, 0.0, 0.0, 0.0, 0.0, 0.0, 0.0, 0.0, 0.0, 0.0, 0.0, 0.0, 0.0, 0.0, 0.0, 0.0, 0.0, 0.0, 0.0, 0.0, 0.0, 0.0, 0.0, 0.0, 0.0, 0.0, 0.0, 0.0, 0.0, 0.0, 0.0, 0.0, 0.0, 0.0, 0.0, 0.0, 0.0, 0.0, 0.0, 0.0, 0.0, 0.0, 0.0, 0.0, 0.0, 0.0, 0.0, 0.0, 0.0, 0.0, 0.0, 0.0, 0.0, 0.0, 0.0, 0.0, 0.0, 0.0, 0.0, 0.0, 0.0, 0.0, 0.0, 0.0, 0.0, 0.0, 0.0, 0.0, 0.0, 0.0, 0.0, 0.0, 0.0, 0.0, 0.0, 0.0, 0.0, 0.0, 0.0, 0.0, 0.0, 0.0, 0.0, 0.0, 0.0, 0.0, 0.0, 0.0, 0.0, 0.0, 0.0, 0.0, 0.0, 0.0, 0.0, 0.0, 0.0, 0.0, 0.0, 0.0, 0.0, 0.0, 0.0, 0.0, 0.0, 0.0, 0.0, 0.0, 0.0, 0.0, 0.0, 0.0, 0.0, 0.0, 0.0, 0.0, 0.0, 0.0, 0.0, 0.0, 0.0, 0.0, 0.0, 0.0, 0.0, 0.0, 0.0, 0.0, 0.0, 0.0, 0.0, 0.0, 0.0, 0.0, 0.0, 0.0, 0.0, 0.0, 0.0, 0.0, 0.0, 0.0, 0.0, 0.0, 0.0, 0.0, 0.0, 0.0, 0.0, 0.0, 0.0, 0.0, 0.0, 0.0, 0.0, 0.0, 0.0, 0.0, 0.0, 0.0, 0.0, 0.0, 0.0, 0.0, 0.0, 0.0, 0.0, 0.0, 0.0, 0.0, 0.0, 0.0, 0.0, 0.0, 0.0, 0.0, 0.0, 0.0, 0.0, 0.0, 0.0, 0.0, 0.0, 0.0, 0.0, 0.0, 0.0, 0.0, 0.0, 0.0, 0.0, 0.0, 0.0, 0.0, 0.0, 0.0, 0.0, 0.0, 0.0, 0.0, 0.0, 0.0, 0.0, 0.0, 0.0, 0.0, 0.0, 0.0, 0.0, 0.0, 0.0, 0.0, 0.0, 0.0, 0.0, 0.0, 0.0, 0.0, 0.0, 0.0, 0.0, 0.0, 0.0, 0.0, 0.0, 0.0, 0.0, 0.0, 0.0, 0.0, 0.0, 0.0, 0.0, 0.0, 0.0, 0.0, 0.0, 0.0, 0.0, 0.0, 0.0, 0.0, 0.0, 0.0, 0.0, 0.0, 0.0, 0.0, 0.0, 0.0, 0.0, 0.0, 0.0, 0.0, 0.0, 0.0, 0.0, 0.0, 0.0, 0.0, 0.0, 0.0, 0.0, 0.0, 0.0, 0.0, 0.0, 0.0, 0.0, 0.0, 0.0, 0.0, 0.0, 0.0, 0.0, 0.0, 0.0, 0.0, 0.0, 0.0, 0.0, 0.0, 0.0, 0.0, 0.0, 0.0, 0.0, 0.0, 0.0, 0.0, 0.0, 0.0, 0.0, 0.0, 0.0, 0.0, 0.0, 0.0, 0.0, 0.0, 0.0, 0.0, 0.0, 0.0, 0.0, 0.0, 0.0, 0.0, 0.0, 0.0, 0.0, 0.0, 0.0, 0.0, 0.0, 0.0, 0.0, 0.0, 0.0, 0.0, 0.0, 0.0, 0.0, 0.0, 0.0, 0.0, 0.0, 0.0, 0.0, 0.0, 0.0, 0.0, 0.0, 0.0, 0.0, 0.0, 0.0, 0.0, 0.0, 0.0, 0.0, 0.0, 0.0, 0.0, 0.0, 0.0, 0.0, 0.0, 0.0, 0.0, 0.0, 0.0, 0.0, 0.0, 0.0, 0.0, 0.0, 0.0, 0.0, 0.0, 0.0, 0.0, 0.0, 0.0, 0.0, 0.0, 0.0, 0.0, 0.0, 0.0, 0.0, 0.0, 0.0, 0.0, 0.0, 0.0, 0.0, 0.0, 0.0, 0.0, 0.0, 0.0, 0.0, 0.0, 0.0, 0.0, 0.0, 0.0, 0.0, 0.0, 0.0, 0.0, 0.0, 0.0, 0.0, 0.0, 0.0, 0.0, 0.0, 0.0, 0.0, 0.0, 0.0, 0.0, 0.0, 0.0, 0.0, 0.0, 0.0, 0.0, 0.0, 0.0, 0.0, 0.0, 0.0, 0.0, 0.0, 0.0, 0.0, 0.0, 0.0, 0.0, 0.0, 0.0, 0.0, 0.0, 0.0, 0.0, 0.0, 0.0, 0.0, 0.0, 0.0, 0.0, 0.0, 0.0, 0.0, 0.0, 0.0, 0.0, 0.0, 0.0, 0.0, 0.0, 0.0, 0.0, 0.0, 0.0, 0.0, 0.0, 0.0, 0.0, 0.0, 0.0, 0.0, 0.0, 0.0, 0.0, 0.0, 0.0, 0.0, 0.0, 0.0, 0.0, 0.0, 0.0, 0.0, 0.0, 0.0, 0.0, 0.0, 0.0, 0.0, 0.0, 0.0, 0.0, 0.0, 0.0, 0.0, 0.0, 0.0, 0.0, 0.0, 0.0, 0.0, 0.0, 0.0, 0.0, 0.0, 0.0, 0.0, 0.0, 0.0, 0.0, 0.0, 0.0, 0.0, 0.0, 0.0, 0.0, 0.0, 0.0, 0.0, 0.0, 0.0, 0.0, 0.0, 0.0, 0.0, 0.0, 0.0, 0.0, 0.0, 0.0, 0.0, 0.0, 0.0, 0.0, 0.0, 0.0, 0.0, 0.0, 0.0, 0.0, 0.0, 0.0, 0.0, 0.0, 0.0, 0.0, 0.0, 0.0, 0.0, 0.0, 0.0, 0.0, 0.0, 0.0, 0.0, 0.0, 0.0, 0.0, 0.0, 0.0, 0.0, 0.0, 0.0, 0.0, 0.0, 0.0, 0.0, 0.0, 0.0, 0.0, 0.0, 0.0, 0.0, 0.0, 0.0, 0.0, 0.0, 0.0, 0.0, 0.0, 0.0, 0.0, 0.0, 0.0, 0.0, 0.0, 0.0, 0.0, 0.0, 0.0, 0.0, 0.0, 0.0, 0.0, 0.0, 0.0, 0.0, 0.0, 0.0, 0.0, 0.0, 0.0, 0.0, 0.0, 0.0, 0.0, 0.0, 0.0, 0.0, 0.0, 0.0, 0.0, 0.0, 0.0, 0.0, 0.0, 0.0, 0.0, 0.0, 0.0, 0.0, 0.0, 0.0, 0.0, 0.0, 0.0, 0.0, 0.0, 0.0, 0.0, 0.0, 0.0, 0.0, 0.0, 0.0, 0.0, 0.0, 0.0, 0.0, 0.0, 0.0, 0.0, 0.0, 0.0, 0.0, 0.0, 0.0, 0.0, 0.0, 0.0, 0.0, 0.0, 0.0, 0.0, 0.0, 0.0, 0.0, 0.0, 0.0, 0.0, 0.0, 0.0, 0.0, 0.0, 0.0, 0.0, 0.0, 0.0, 0.0, 0.0, 0.0, 0.0, 0.0, 0.0, 0.0, 0.0, 0.0, 0.0, 0.0, 0.0, 0.0, 0.0, 0.0, 0.0, 0.0, 0.0, 0.0, 0.0, 0.0, 0.0, 0.0, 0.0, 0.0, 0.0, 0.0, 0.0, 0.0, 0.0, 0.0, 0.0, 0.0, 0.0, 0.0, 0.0, 0.0, 0.0, 0.0, 0.0, 0.0, 0.0, 0.0, 0.0, 0.0, 0.0, 0.0, 0.0, 0.0, 0.0, 0.0, 0.0, 0.0, 0.0, 0.0, 0.0, 0.0, 0.0, 0.0, 0.0, 0.0, 0.0, 0.0, 0.0, 0.0, 0.0, 0.0, 0.0, 0.0, 0.0, 0.0, 0.0, 0.0, 0.0, 0.0, 0.0, 0.0, 0.0, 0.0, 0.0, 0.0, 0.0, 0.0, 0.0, 0.0, 0.0, 0.0, 0.0, 0.0, 0.0, 0.0, 0.0, 0.0, 0.0, 0.0, 0.0, 0.0, 0.0, 0.0, 0.0, 0.0, 0.0, 0.0, 0.0, 0.0, 0.0, 0.0, 0.0, 0.0, 0.0, 0.0, 0.0, 0.0, 0.0, 0.0, 0.0, 0.0, 0.0, 0.0, 0.0, 0.0, 0.0, 0.0, 0.0, 0.0, 0.0, 0.0, 0.0, 0.0, 0.0, 0.0, 0.0, 0.0, 0.0, 0.0, 0.0, 0.0, 0.0, 0.0, 0.0, 0.0, 0.0, 0.0, 0.0, 0.0, 0.0, 0.0, 0.0, 0.0, 0.0, 0.0, 0.0, 0.0, 0.0, 0.0, 0.0, 0.0, 0.0, 0.0, 0.0, 0.0, 0.0, 0.0, 0.0, 0.0, 0.0, 0.0, 0.0, 0.0, 0.0, 0.0, 0.0, 0.0, 0.0, 0.0, 0.0, 0.0, 0.0, 0.0, 0.0, 0.0, 0.0, 0.0, 0.0, 0.0, 0.0, 0.0, 0.0, 0.0, 0.0, 0.0, 0.0, 0.0, 0.0, 0.0, 0.0, 0.0, 0.0, 0.0, 0.0, 0.0, 0.0, 0.0, 0.0, 0.0, 0.0, 0.0, 0.0, 0.0, 0.0, 0.0, 0.0, 0.0, 0.0, 0.0, 0.0, 0.0, 0.0, 0.0, 0.0, 0.0, 0.0, 0.0, 0.0, 0.0, 0.0, 0.0, 0.0, 0.0, 0.0, 0.0, 0.0, 0.0, 0.0, 0.0, 0.0, 0.0, 0.0, 0.0, 0.0, 0.0, 0.0, 0.0, 0.0, 0.0, 0.0, 0.0, 0.0, 0.0, 0.0, 0.0, 0.0, 0.0, 0.0, 0.0, 0.0, 0.0, 0.0, 0.0, 0.0, 0.0, 0.0, 0.0, 0.0, 0.0, 0.0, 0.0, 0.0, 0.0, 0.0, 0.0, 0.0, 0.0, 0.0, 0.0, 0.0, 0.0, 0.0, 0.0, 0.0, 0.0, 0.0, 0.0, 0.0, 0.0, 0.0, 0.0, 0.0, 0.0, 0.0, 0.0, 0.0, 0.0, 0.0, 0.0, 0.0, 0.0, 0.0, 0.0, 0.0, 0.0, 0.0, 0.0, 0.0, 0.0, 0.0, 0.0, 0.0, 0.0, 0.0, 0.0, 0.0, 0.0, 0.0, 0.0, 0.0, 0.0, 0.0, 0.0, 0.0, 0.0, 0.0, 0.0, 0.0, 0.0, 0.0, 0.0, 0.0, 0.0, 0.0, 0.0, 0.0, 0.0, 0.0, 0.0, 0.0, 0.0, 0.0, 0.0, 0.0, 0.0, 0.0, 0.0, 0.0, 0.0, 0.0, 0.0, 0.0, 0.0, 0.0, 0.0, 0.0, 0.0, 0.0, 0.0, 0.0, 0.0, 0.0, 0.0, 0.0, 0.0, 0.0, 0.0, 0.0, 0.0, 0.0, 0.0, 0.0, 0.0, 0.0, 0.0, 0.0, 0.0, 0.0, 0.0, 0.0, 0.0, 0.0, 0.0, 0.0, 0.0, 0.0, 0.0, 0.0, 0.0, 0.0, 0.0, 0.0, 0.0, 0.0, 0.0, 0.0, 0.0, 0.0, 0.0, 0.0, 0.0, 0.0, 0.0, 0.0, 0.0, 0.0, 0.0, 0.0, 0.0, 0.0, 0.0, 0.0, 0.0, 0.0, 0.0, 0.0, 0.0, 0.0, 0.0, 0.0, 0.0, 0.0, 0.0, 0.0, 0.0, 0.0, 0.0, 0.0, 0.0, 0.0, 0.0, 0.0, 0.0, 0.0, 0.0, 0.0, 0.0, 0.0, 0.0, 0.0, 0.0, 0.0, 0.0, 0.0, 0.0, 0.0, 0.0, 0.0, 0.0, 0.0, 0.0, 0.0, 0.0, 0.0, 0.0, 0.0, 0.0, 0.0, 0.0, 0.0, 0.0, 0.0, 0.0, 0.0, 0.0, 0.0, 0.0, 0.0, 0.0, 0.0, 0.0, 0.0, 0.0, 0.0, 0.0, 0.0, 0.0, 0.0, 0.0, 0.0, 0.0, 0.0, 0.0, 0.0, 0.0, 0.0, 0.0, 0.0, 0.0, 0.0, 0.0, 0.0, 0.0, 0.0, 0.0, 0.0, 0.0, 0.0, 0.0, 0.0, 0.0, 0.0, 0.0, 0.0, 0.0, 0.0, 0.0, 0.0, 0.0, 0.0, 0.0, 0.0, 0.0, 0.0, 0.0, 0.0, 0.0, 0.0, 0.0, 0.0, 0.0, 0.0, 0.0, 0.0, 0.0, 0.0, 0.0, 0.0, 0.0, 0.0, 0.0, 0.0, 0.0, 0.0, 0.0, 0.0, 0.0, 0.0, 0.0, 0.0, 0.0, 0.0, 0.0, 0.0, 0.0, 0.0, 0.0, 0.0, 0.0, 0.0, 0.0, 0.0, 0.0, 0.0, 0.0, 0.0, 0.0, 0.0, 0.0, 0.0, 0.0, 0.0, 0.0, 0.0, 0.0, 0.0, 0.0, 0.0, 0.0, 0.0, 0.0, 0.0, 0.0, 0.0, 0.0, 0.0, 0.0, 0.0, 0.0, 0.0, 0.0, 0.0, 0.0, 0.0, 0.0, 0.0, 0.0, 0.0, 0.0, 0.0, 0.0, 0.0, 0.0, 0.0, 0.0, 0.0, 0.0, 0.0, 0.0, 0.0, 0.0, 0.0, 0.0, 0.0, 0.0, 0.0, 0.0, 0.0, 0.0, 0.0, 0.0, 0.0, 0.0, 0.0, 0.0, 0.0, 0.0, 0.0, 0.0, 0.0, 0.0, 0.0, 0.0, 0.0, 0.0, 0.0, 0.0, 0.0, 0.0, 0.0, 0.0, 0.0, 0.0, 0.0, 0.0, 0.0, 0.0, 0.0, 0.0, 0.0, 0.0, 0.0, 0.0, 0.0, 0.0, 0.0, 0.0, 0.0, 0.0, 0.0, 0.0, 0.0, 0.0, 0.0, 0.0, 0.0, 0.0, 0.0, 0.0, 0.0, 0.0, 0.0, 0.0, 0.0, 0.0, 0.0, 0.0, 0.0, 0.0, 0.0, 0.0, 0.0, 0.0, 0.0, 0.0, 0.0, 0.0, 0.0, 0.0, 0.0, 0.0, 0.0, 0.0, 0.0, 0.0, 0.0, 0.0, 0.0, 0.0, 0.0, 0.0, 0.0, 0.0, 0.0, 0.0, 0.0, 0.0, 0.0, 0.0, 0.0, 0.0, 0.0, 0.0, 0.0, 0.0, 0.0, 0.0, 0.0, 0.0, 0.0, 0.0, 0.0, 0.0, 0.0, 0.0, 0.0, 0.0, 0.0, 0.0, 0.0, 0.0, 0.0, 0.0, 0.0, 0.0, 0.0, 0.0, 0.0, 0.0, 0.0, 0.0, 0.0, 0.0, 0.0, 0.0, 0.0, 0.0, 0.0, 0.0, 0.0, 0.0, 0.0, 0.0, 0.0, 0.0, 0.0, 0.0, 0.0, 0.0, 0.0, 0.0, 0.0, 0.0, 0.0, 0.0, 0.0, 0.0, 0.0, 0.0, 0.0, 0.0, 0.0, 0.0, 0.0, 0.0, 0.0, 0.0, 0.0, 0.0, 0.0, 0.0, 0.0, 0.0, 0.0, 0.0, 0.0, 0.0, 0.0, 0.0, 0.0, 0.0, 0.0, 0.0, 0.0, 0.0, 0.0, 0.0, 0.0, 0.0, 0.0, 0.0, 0.0, 0.0, 0.0, 0.0, 0.0, 0.0, 0.0, 0.0, 0.0, 0.0, 0.0, 0.0, 0.0, 0.0, 0.0, 0.0, 0.0, 0.0, 0.0, 0.0, 0.0, 0.0, 0.0, 0.0, 0.0, 0.0, 0.0, 0.0, 0.0, 0.0, 0.0, 0.0, 0.0, 0.0, 0.0, 0.0, 0.0, 0.0, 0.0, 0.0, 0.0, 0.0, 0.0, 0.0, 0.0, 0.0, 0.0, 0.0, 0.0, 0.0, 0.0, 0.0, 0.0, 0.0, 0.0, 0.0, 0.0, 0.0, 0.0, 0.0, 0.0, 0.0, 0.0, 0.0, 0.0, 0.0, 0.0, 0.0, 0.0, 0.0, 0.0, 0.0, 0.0, 0.0, 0.0, 0.0, 0.0, 0.0, 0.0, 0.0, 0.0, 0.0, 0.0, 0.0, 0.0, 0.0, 0.0, 0.0, 0.0, 0.0, 0.0, 0.0, 0.0, 0.0, 0.0, 0.0, 0.0, 0.0, 0.0, 0.0, 0.0, 0.0, 0.0, 0.0, 0.0, 0.0, 0.0, 0.0, 0.0, 0.0, 0.0, 0.0, 0.0, 0.0, 0.0, 0.0, 0.0, 0.0, 0.0, 0.0, 0.0, 0.0, 0.0, 0.0, 0.0, 0.0, 0.0, 0.0, 0.0, 0.0, 0.0, 0.0, 0.0, 0.0, 0.0, 0.0, 0.0, 0.0, 0.0, 0.0, 0.0, 0.0, 0.0, 0.0, 0.0, 0.0, 0.0, 0.0, 0.0, 0.0, 0.0, 0.0, 0.0, 0.0, 0.0, 0.0, 0.0, 0.0, 0.0, 0.0, 0.0, 0.0, 0.0, 0.0, 0.0, 0.0, 0.0, 0.0, 0.0, 0.0, 0.0, 0.0, 0.0, 0.0, 0.0, 0.0, 0.0, 0.0, 0.0, 0.0, 0.0, 0.0, 0.0, 0.0, 0.0, 0.0, 0.0, 0.0, 0.0, 0.0, 0.0, 0.0, 0.0, 0.0, 0.0, 0.0, 0.0, 0.0, 0.0, 0.0, 0.0, 0.0, 0.0, 0.0, 0.0, 0.0, 0.0, 0.0, 0.0, 0.0, 0.0, 0.0, 0.0, 0.0, 0.0, 0.0, 0.0, 0.0, 0.0, 0.0, 0.0, 0.0, 0.0, 0.0, 0.0, 0.0, 0.0, 0.0, 0.0, 0.0, 0.0, 0.0, 0.0, 0.0, 0.0, 0.0, 0.0, 0.0, 0.0, 0.0, 0.0, 0.0, 0.0, 0.0, 0.0, 0.0, 0.0, 0.0, 0.0, 0.0, 0.0, 0.0, 0.0, 0.0, 0.0, 0.0, 0.0, 0.0, 0.0, 0.0, 0.0, 0.0, 0.0, 0.0, 0.0, 0.0, 0.0, 0.0, 0.0, 0.0, 0.0, 0.0, 0.0, 0.0, 0.0, 0.0, 0.0, 0.0, 0.0, 0.0, 0.0, 0.0, 0.0, 0.0, 0.0, 0.0, 0.0, 0.0, 0.0, 0.0, 0.0, 0.0, 0.0, 0.0, 0.0, 0.0, 0.0, 0.0, 0.0, 0.0, 0.0, 0.0, 0.0, 0.0, 0.0, 0.0, 0.0, 0.0, 0.0, 0.0, 0.0, 0.0, 0.0, 0.0, 0.0, 0.0, 0.0, 0.0, 0.0, 0.0, 0.0, 0.0, 0.0, 0.0, 0.0, 0.0, 0.0, 0.0, 0.0, 0.0, 0.0, 0.0, 0.0, 0.0, 0.0, 0.0, 0.0, 0.0, 0.0, 0.0, 0.0, 0.0, 0.0, 0.0, 0.0, 0.0, 0.0, 0.0, 0.0, 0.0, 0.0, 0.0, 0.0, 0.0, 0.0, 0.0, 0.0, 0.0, 0.0, 0.0, 0.0, 0.0, 0.0, 0.0, 0.0, 0.0, 0.0, 0.0, 0.0, 0.0, 0.0, 0.0, 0.0, 0.0, 0.0, 0.0, 0.0, 0.0, 0.0, 0.0, 0.0, 0.0, 0.0, 0.0, 0.0, 0.0, 0.0, 0.0, 0.0, 0.0, 0.0, 0.0, 0.0, 0.0, 0.0, 0.0, 0.0, 0.0, 0.0, 0.0, 0.0, 0.0, 0.0, 0.0, 0.0, 0.0, 0.0, 0.0, 0.0, 0.0, 0.0, 0.0, 0.0, 0.0, 0.0, 0.0, 0.0, 0.0, 0.0, 0.0, 0.0, 0.0, 0.0, 0.0, 0.0, 0.0, 0.0, 0.0, 0.0, 0.0, 0.0, 0.0, 0.0, 0.0, 0.0, 0.0, 0.0, 0.0, 0.0, 0.0, 0.0, 0.0, 0.0, 0.0, 0.0, 0.0, 0.0, 0.0, 0.0, 0.0, 0.0, 0.0, 0.0, 0.0, 0.0, 0.0, 0.0, 0.0, 0.0, 0.0, 0.0, 0.0, 0.0, 0.0, 0.0, 0.0, 0.0, 0.0, 0.0, 0.0, 0.0, 0.0, 0.0, 0.0, 0.0, 0.0, 0.0, 0.0, 0.0, 0.0, 0.0, 0.0, 0.0, 0.0, 0.0, 0.0, 0.0, 0.0, 0.0, 0.0, 0.0, 0.0, 0.0, 0.0, 0.0, 0.0, 0.0, 0.0, 0.0, 0.0, 0.0, 0.0, 0.0, 0.0, 0.0, 0.0, 0.0, 0.0, 0.0, 0.0, 0.0, 0.0, 0.0, 0.0, 0.0, 0.0, 0.0, 0.0, 0.0, 0.0, 0.0, 0.0, 0.0, 0.0, 0.0, 0.0, 0.0, 0.0, 0.0, 0.0, 0.0, 0.0, 0.0, 0.0, 0.0, 0.0, 0.0, 0.0, 0.0, 0.0, 0.0, 0.0, 0.0, 0.0, 0.0, 0.0, 0.0, 0.0, 0.0, 0.0, 0.0, 0.0, 0.0, 0.0, 0.0, 0.0, 0.0, 0.0, 0.0, 0.0, 0.0, 0.0, 0.0, 0.0, 0.0, 0.0, 0.0, 0.0, 0.0, 0.0, 0.0, 0.0, 0.0, 0.0, 0.0, 0.0, 0.0, 0.0, 0.0, 0.0, 0.0, 0.0, 0.0, 0.0, 0.0, 0.0, 0.0, 0.0, 0.0, 0.0, 0.0, 0.0, 0.0, 0.0, 0.0, 0.0, 0.0, 0.0, 0.0, 0.0, 0.0, 0.0, 0.0, 0.0, 0.0, 0.0, 0.0, 0.0, 0.0, 0.0, 0.0, 0.0, 0.0, 0.0, 0.0, 0.0, 0.0, 0.0, 0.0, 0.0, 0.0, 0.0, 0.0, 0.0, 0.0, 0.0, 0.0, 0.0, 0.0, 0.0, 0.0, 0.0, 0.0, 0.0, 0.0, 0.0, 0.0, 0.0, 0.0, 0.0, 0.0, 0.0, 0.0, 0.0, 0.0, 0.0, 0.0, 0.0, 0.0, 0.0, 0.0, 0.0, 0.0, 0.0, 0.0, 0.0, 0.0, 0.0, 0.0, 0.0, 0.0, 0.0, 0.0, 0.0, 0.0, 0.0, 0.0, 0.0, 0.0, 0.0, 0.0, 0.0, 0.0, 0.0, 0.0, 0.0, 0.0, 0.0, 0.0, 0.0, 0.0, 0.0, 0.0, 0.0, 0.0, 0.0, 0.0, 0.0, 0.0, 0.0, 0.0, 0.0, 0.0, 0.0, 0.0, 0.0, 0.0, 0.0, 0.0, 0.0, 0.0, 0.0, 0.0, 0.0, 0.0, 0.0, 0.0, 0.0, 0.0, 0.0, 0.0, 0.0, 0.0, 0.0, 0.0, 0.0, 0.0, 0.0, 0.0, 0.0, 0.0, 0.0, 0.0, 0.0, 0.0, 0.0, 0.0, 0.0, 0.0, 0.0, 0.0, 0.0, 0.0, 0.0, 0.0, 0.0, 0.0, 0.0, 0.0, 0.0, 0.0, 0.0, 0.0, 0.0, 0.0, 0.0, 0.0, 0.0, 0.0, 0.0, 0.0, 0.0, 0.0, 0.0, 0.0, 0.0, 0.0, 0.0, 0.0, 0.0, 0.0, 0.0, 0.0, 0.0, 0.0, 0.0, 0.0, 0.0, 0.0, 0.0, 0.0, 0.0, 0.0, 0.0, 0.0, 0.0, 0.0, 0.0, 0.0, 0.0, 0.0, 0.0, 0.0, 0.0, 0.0, 0.0, 0.0, 0.0, 0.0, 0.0, 0.0, 0.0, 0.0, 0.0, 0.0, 0.0, 0.0, 0.0, 0.0, 0.0, 0.0, 0.0, 0.0, 0.0, 0.0, 0.0, 0.0, 0.0, 0.0, 0.0, 0.0, 0.0, 0.0, 0.0, 0.0, 0.0, 0.0, 0.0, 0.0, 0.0, 0.0, 0.0, 0.0, 0.0, 0.0, 0.0, 0.0, 0.0, 0.0, 0.0, 0.0, 0.0, 0.0, 0.0, 0.0, 0.0, 0.0, 0.0, 0.0, 0.0, 0.0, 0.0, 0.0, 0.0, 0.0, 0.0, 0.0, 0.0, 0.0, 0.0, 0.0, 0.0, 0.0, 0.0, 0.0, 0.0, 0.0, 0.0, 0.0, 0.0, 0.0, 0.0, 0.0, 0.0, 0.0, 0.0, 0.0, 0.0, 0.0, 0.0, 0.0, 0.0, 0.0, 0.0, 0.0, 0.0, 0.0, 0.0, 0.0, 0.0, 0.0, 0.0, 0.0, 0.0, 0.0, 0.0, 0.0, 0.0, 0.0, 0.0, 0.0, 0.0, 0.0, 0.0, 0.0, 0.0, 0.0, 0.0, 0.0, 0.0, 0.0, 0.0, 0.0, 0.0, 0.0, 0.0, 0.0, 0.0, 0.0, 0.0, 0.0, 0.0, 0.0, 0.0, 0.0, 0.0, 0.0, 0.0, 0.0, 0.0, 0.0, 0.0, 0.0, 0.0, 0.0, 0.0, 0.0, 0.0, 0.0, 0.0, 0.0, 0.0, 0.0, 0.0, 0.0, 0.0, 0.0, 0.0, 0.0, 0.0, 0.0, 0.0, 0.0, 0.0, 0.0, 0.0, 0.0, 0.0, 0.0, 0.0, 0.0, 0.0, 0.0, 0.0, 0.0, 0.0, 0.0, 0.0, 0.0, 0.0, 0.0, 0.0, 0.0, 0.0, 0.0, 0.0, 0.0, 0.0, 0.0, 0.0, 0.0, 0.0, 0.0, 0.0, 0.0, 0.0, 0.0, 0.0, 0.0, 0.0, 0.0, 0.0, 0.0, 0.0, 0.0, 0.0, 0.0, 0.0, 0.0, 0.0, 0.0, 0.0, 0.0, 0.0, 0.0, 0.0, 0.0, 0.0, 0.0, 0.0, 0.0, 0.0, 0.0, 0.0, 0.0, 0.0, 0.0, 0.0, 0.0, 0.0, 0.0, 0.0, 0.0, 0.0, 0.0, 0.0, 0.0, 0.0, 0.0, 0.0, 0.0, 0.0, 0.0, 0.0, 0.0, 0.0, 0.0, 0.0, 0.0, 0.0, 0.0, 0.0, 0.0, 0.0, 0.0, 0.0, 0.0, 0.0, 0.0, 0.0, 0.0, 0.0, 0.0, 0.0, 0.0, 0.0, 0.0, 0.0, 0.0, 0.0, 0.0, 0.0, 0.0, 0.0, 0.0, 0.0, 0.0, 0.0, 0.0, 0.0, 0.0, 0.0, 0.0, 0.0, 0.0, 0.0, 0.0, 0.0, 0.0, 0.0, 0.0, 0.0, 0.0, 0.0, 0.0, 0.0, 0.0, 0.0, 0.0, 0.0, 0.0, 0.0, 0.0, 0.0, 0.0, 0.0, 0.0, 0.0, 0.0, 0.0, 0.0, 0.0, 0.0, 0.0, 0.0, 0.0, 0.0, 0.0, 0.0, 0.0, 0.0, 0.0, 0.0, 0.0, 0.0, 0.0, 0.0, 0.0, 0.0, 0.0, 0.0, 0.0, 0.0, 0.0, 0.0, 0.0, 0.0, 0.0, 0.0, 0.0, 0.0, 0.0, 0.0, 0.0, 0.0, 0.0, 0.0, 0.0, 0.0, 0.0, 0.0, 0.0, 0.0, 0.0, 0.0, 0.0, 0.0, 0.0, 0.0, 0.0, 0.0, 0.0, 0.0, 0.0, 0.0, 0.0, 0.0, 0.0, 0.0, 0.0, 0.0, 0.0, 0.0, 0.0, 0.0, 0.0, 0.0, 0.0, 0.0, 0.0, 0.0, 0.0, 0.0, 0.0, 0.0, 0.0, 0.0, 0.0, 0.0, 0.0, 0.0, 0.0, 0.0, 0.0, 0.0, 0.0, 0.0, 0.0, 0.0, 0.0, 0.0, 0.0, 0.0, 0.0, 0.0, 0.0, 0.0, 0.0, 0.0, 0.0, 0.0, 0.0, 0.0, 0.0, 0.0, 0.0, 0.0, 0.0, 0.0, 0.0, 0.0, 0.0, 0.0, 0.0, 0.0, 0.0, 0.0, 0.0, 0.0, 0.0, 0.0, 0.0, 0.0, 0.0, 0.0, 0.0, 0.0, 0.0, 0.0, 0.0, 0.0, 0.0, 0.0, 0.0, 0.0, 0.0, 0.0, 0.0, 0.0, 0.0, 0.0, 0.0, 0.0, 0.0, 0.0, 0.0, 0.0, 0.0, 0.0, 0.0, 0.0, 0.0, 0.0, 0.0, 0.0, 0.0, 0.0, 0.0, 0.0, 0.0, 0.0, 0.0, 0.0, 0.0, 0.0, 0.0, 0.0, 0.0, 0.0, 0.0, 0.0, 0.0, 0.0, 0.0, 0.0, 0.0, 0.0, 0.0, 0.0, 0.0, 0.0, 0.0, 0.0, 0.0, 0.0, 0.0, 0.0, 0.0, 0.0, 0.0, 0.0, 0.0, 0.0, 0.0, 0.0, 0.0, 0.0, 0.0, 0.0, 0.0, 0.0, 0.0, 0.0, 0.0, 0.0, 0.0, 0.0, 0.0, 0.0, 0.0, 0.0, 0.0, 0.0, 0.0, 0.0, 0.0, 0.0, 0.0, 0.0, 0.0, 0.0, 0.0, 0.0, 0.0, 0.0, 0.0, 0.0, 0.0, 0.0, 0.0, 0.0, 0.0, 0.0, 0.0, 0.0, 0.0, 0.0, 0.0, 0.0, 0.0, 0.0, 0.0, 0.0, 0.0, 0.0, 0.0, 0.0, 0.0, 0.0, 0.0, 0.0, 0.0, 0.0, 0.0, 0.0, 0.0, 0.0, 0.0, 0.0, 0.0, 0.0, 0.0, 0.0, 0.0, 0.0, 0.0, 0.0, 0.0, 0.0, 0.0, 0.0, 0.0, 0.0, 0.0, 0.0, 0.0, 0.0, 0.0, 0.0, 0.0, 0.0, 0.0, 0.0, 0.0, 0.0, 0.0, 0.0, 0.0, 0.0, 0.0, 0.0, 0.0, 0.0, 0.0, 0.0, 0.0, 0.0, 0.0, 0.0, 0.0, 0.0, 0.0, 0.0, 0.0, 0.0, 0.0, 0.0, 0.0, 0.0, 0.0, 0.0, 0.0, 0.0, 0.0, 0.0, 0.0, 0.0, 0.0, 0.0, 0.0, 0.0, 0.0, 0.0, 0.0, 0.0, 0.0, 0.0, 0.0, 0.0, 0.0, 0.0, 0.0, 0.0, 0.0, 0.0, 0.0, 0.0, 0.0, 0.0, 0.0, 0.0, 0.0, 0.0, 0.0, 0.0, 0.0, 0.0, 0.0, 0.0, 0.0, 0.0, 0.0, 0.0, 0.0, 0.0, 0.0, 0.0, 0.0, 0.0, 0.0, 0.0, 0.0, 0.0, 0.0, 0.0, 0.0, 0.0, 0.0, 0.0, 0.0, 0.0, 0.0, 0.0, 0.0, 0.0, 0.0, 0.0, 0.0, 0.0, 0.0, 0.0, 0.0, 0.0, 0.0, 0.0, 0.0, 0.0, 0.0, 0.0, 0.0, 0.0, 0.0, 0.0, 0.0, 0.0, 0.0, 0.0, 0.0, 0.0, 0.0, 0.0, 0.0, 0.0, 0.0, 0.0, 0.0, 0.0, 0.0, 0.0, 0.0, 0.0, 0.0, 0.0, 0.0, 0.0, 0.0, 0.0, 0.0, 0.0, 0.0, 0.0, 0.0, 0.0, 0.0, 0.0, 0.0, 0.0, 0.0, 0.0, 0.0, 0.0, 0.0, 0.0, 0.0, 0.0, 0.0, 0.0, 0.0, 0.0, 0.0, 0.0, 0.0, 0.0, 0.0, 0.0, 0.0, 0.0, 0.0, 0.0, 0.0, 0.0, 0.0, 0.0, 0.0, 0.0, 0.0, 0.0, 0.0, 0.0, 0.0, 0.0, 0.0, 0.0, 0.0, 0.0, 0.0, 0.0, 0.0, 0.0, 0.0, 0.0, 0.0, 0.0, 0.0, 0.0, 0.0, 0.0, 0.0, 0.0, 0.0, 0.0, 0.0, 0.0, 0.0, 0.0, 0.0, 0.0, 0.0, 0.0, 0.0, 0.0, 0.0, 0.0, 0.0, 0.0, 0.0, 0.0, 0.0, 0.0, 0.0, 0.0, 0.0, 0.0, 0.0, 0.0, 0.0, 0.0, 0.0, 0.0, 0.0, 0.0, 0.0, 0.0, 0.0, 0.0, 0.0, 0.0, 0.0, 0.0, 0.0, 0.0, 0.0, 0.0, 0.0, 0.0, 0.0, 0.0, 0.0, 0.0, 0.0, 0.0, 0.0, 0.0, 0.0, 0.0, 0.0, 0.0, 0.0, 0.0, 0.0, 0.0, 0.0, 0.0, 0.0, 0.0, 0.0, 0.0, 0.0, 0.0, 0.0, 0.0, 0.0, 0.0, 0.0, 0.0, 0.0, 0.0, 0.0, 0.0, 0.0, 0.0, 0.0, 0.0, 0.0, 0.0, 0.0, 0.0, 0.0, 0.0, 0.0, 0.0, 0.0, 0.0, 0.0, 0.0, 0.0, 0.0, 0.0, 0.0, 0.0, 0.0, 0.0, 0.0, 0.0, 0.0, 0.0, 0.0, 0.0, 0.0, 0.0, 0.0, 0.0, 0.0, 0.0, 0.0, 0.0, 0.0, 0.0, 0.0, 0.0, 0.0, 0.0, 0.0, 0.0, 0.0, 0.0, 0.0, 0.0, 0.0, 0.0, 0.0, 0.0, 0.0, 0.0, 0.0, 0.0, 0.0, 0.0, 0.0, 0.0, 0.0, 0.0, 0.0, 0.0, 0.0, 0.0, 0.0, 0.0, 0.0, 0.0, 0.0, 0.0, 0.0, 0.0, 0.0, 0.0, 0.0, 0.0, 0.0, 0.0, 0.0, 0.0, 0.0, 0.0, 0.0, 0.0, 0.0, 0.0, 0.0, 0.0, 0.0, 0.0, 0.0, 0.0, 0.0, 0.0, 0.0, 0.0, 0.0, 0.0, 0.0, 0.0, 0.0, 0.0, 0.0, 0.0, 0.0, 0.0, 0.0, 0.0, 0.0, 0.0, 0.0, 0.0, 0.0, 0.0, 0.0, 0.0, 0.0, 0.0, 0.0, 0.0, 0.0, 0.0, 0.0, 0.0, 0.0, 0.0, 0.0, 0.0, 0.0, 0.0, 0.0, 0.0, 0.0, 0.0, 0.0, 0.0, 0.0, 0.0, 0.0, 0.0, 0.0, 0.0, 0.0, 0.0, 0.0, 0.0, 0.0, 0.0, 0.0, 0.0, 0.0, 0.0, 0.0, 0.0, 0.0, 0.0, 0.0, 0.0, 0.0, 0.0, 0.0, 0.0, 0.0, 0.0, 0.0, 0.0, 0.0, 0.0, 0.0, 0.0, 0.0, 0.0, 0.0, 0.0, 0.0, 0.0, 0.0, 0.0, 0.0, 0.0, 0.0, 0.0, 0.0, 0.0, 0.0, 0.0, 0.0, 0.0, 0.0, 0.0, 0.0, 0.0, 0.0, 0.0, 0.0, 0.0, 0.0, 0.0, 0.0, 0.0, 0.0, 0.0, 0.0, 0.0, 0.0, 0.0, 0.0, 0.0, 0.0, 0.0, 0.0, 0.0, 0.0, 0.0, 0.0, 0.0, 0.0, 0.0, 0.0, 0.0, 0.0, 0.0, 0.0, 0.0, 0.0, 0.0, 0.0, 0.0, 0.0, 0.0, 0.0, 0.0, 0.0, 0.0, 0.0, 0.0, 0.0, 0.0, 0.0, 0.0, 0.0, 0.0, 0.0, 0.0, 0.0, 0.0, 0.0, 0.0, 0.0, 0.0, 0.0, 0.0, 0.0, 0.0, 0.0, 0.0, 0.0, 0.0, 0.0, 0.0, 0.0, 0.0, 0.0, 0.0, 0.0, 0.0, 0.0, 0.0, 0.0, 0.0, 0.0, 0.0, 0.0, 0.0, 0.0, 0.0, 0.0, 0.0, 0.0, 0.0, 0.0, 0.0, 0.0, 0.0, 0.0, 0.0, 0.0, 0.0, 0.0, 0.0, 0.0, 0.0, 0.0, 0.0, 0.0, 0.0, 0.0, 0.0, 0.0, 0.0, 0.0, 0.0, 0.0, 0.0, 0.0, 0.0, 0.0, 0.0, 0.0, 0.0, 0.0, 0.0, 0.0, 0.0, 0.0, 0.0, 0.0, 0.0, 0.0, 0.0, 0.0, 0.0, 0.0, 0.0, 0.0, 0.0, 0.0, 0.0, 0.0, 0.0, 0.0, 0.0, 0.0, 0.0, 0.0, 0.0, 0.0, 0.0, 0.0, 0.0, 0.0, 0.0, 0.0, 0.0, 0.0, 0.0, 0.0, 0.0, 0.0, 0.0, 0.0, 0.0, 0.0, 0.0, 0.0, 0.0, 0.0, 0.0, 0.0, 0.0, 0.0, 0.0, 0.0, 0.0, 0.0, 0.0, 0.0, 0.0, 0.0, 0.0, 0.0, 0.0, 0.0, 0.0, 0.0, 0.0, 0.0, 0.0, 0.0, 0.0, 0.0, 0.0, 0.0, 0.0, 0.0, 0.0, 0.0, 0.0, 0.0, 0.0, 0.0, 0.0, 0.0, 0.0, 0.0, 0.0, 0.0, 0.0, 0.0, 0.0, 0.0, 0.0, 0.0, 0.0, 0.0, 0.0, 0.0, 0.0, 0.0, 0.0, 0.0, 0.0, 0.0, 0.0, 0.0, 0.0, 0.0, 0.0, 0.0, 0.0, 0.0, 0.0, 0.0, 0.0, 0.0, 0.0, 0.0, 0.0, 0.0, 0.0, 0.0, 0.0, 0.0, 0.0, 0.0, 0.0, 0.0, 0.0, 0.0, 0.0, 0.0, 0.0, 0.0, 0.0, 0.0, 0.0, 0.0, 0.0, 0.0, 0.0, 0.0, 0.0, 0.0, 0.0, 0.0, 0.0, 0.0, 0.0, 0.0, 0.0, 0.0, 0.0, 0.0, 0.0, 0.0, 0.0, 0.0, 0.0, 0.0, 0.0, 0.0, 0.0, 0.0, 0.0, 0.0, 0.0, 0.0, 0.0, 0.0, 0.0, 0.0, 0.0, 0.0, 0.0, 0.0, 0.0, 0.0, 0.0, 0.0, 0.0, 0.0, 0.0, 0.0, 0.0, 0.0, 0.0, 0.0, 0.0, 0.0, 0.0, 0.0, 0.0, 0.0, 0.0, 0.0, 0.0, 0.0, 0.0, 0.0, 0.0, 0.0, 0.0, 0.0, 0.0, 0.0, 0.0, 0.0, 0.0, 0.0, 0.0, 0.0, 0.0, 0.0, 0.0, 0.0, 0.0, 0.0, 0.0, 0.0, 0.0, 0.0, 0.0, 0.0, 0.0, 0.0, 0.0, 0.0, 0.0, 0.0, 0.0, 0.0, 0.0, 0.0, 0.0, 0.0, 0.0, 0.0, 0.0, 0.0, 0.0, 0.0, 0.0, 0.0, 0.0, 0.0, 0.0, 0.0, 0.0, 0.0, 0.0, 0.0, 0.0, 0.0, 0.0, 0.0, 0.0, 0.0, 0.0, 0.0, 0.0, 0.0, 0.0, 0.0, 0.0, 0.0, 0.0, 0.0, 0.0, 0.0, 0.0, 0.0, 0.0, 0.0, 0.0, 0.0, 0.0, 0.0, 0.0, 0.0, 0.0, 0.0, 0.0, 0.0, 0.0, 0.0, 0.0, 0.0, 0.0, 0.0, 0.0, 0.0, 0.0, 0.0, 0.0, 0.0, 0.0, 0.0, 0.0, 0.0, 0.0, 0.0, 0.0, 0.0, 0.0, 0.0, 0.0, 0.0, 0.0, 0.0, 0.0, 0.0, 0.0, 0.0, 0.0, 0.0, 0.0, 0.0, 0.0, 0.0, 0.0, 0.0, 0.0, 0.0, 0.0, 0.0, 0.0, 0.0, 0.0, 0.0, 0.0, 0.0, 0.0, 0.0, 0.0, 0.0, 0.0, 0.0, 0.0, 0.0, 0.0, 0.0, 0.0, 0.0, 0.0, 0.0, 0.0, 0.0, 0.0, 0.0, 0.0, 0.0, 0.0, 0.0, 0.0, 0.0, 0.0, 0.0, 0.0, 0.0, 0.0, 0.0, 0.0, 0.0, 0.0, 0.0, 0.0, 0.0, 0.0, 0.0, 0.0, 0.0, 0.0, 0.0, 0.0, 0.0, 0.0, 0.0, 0.0, 0.0, 0.0, 0.0, 0.0, 0.0, 0.0, 0.0, 0.0, 0.0, 0.0, 0.0, 0.0, 0.0, 0.0, 0.0, 0.0, 0.0, 0.0, 0.0, 0.0, 0.0, 0.0, 0.0, 0.0, 0.0, 0.0, 0.0, 0.0, 0.0, 0.0, 0.0, 0.0, 0.0, 0.0, 0.0, 0.0, 0.0, 0.0, 0.0, 0.0, 0.0, 0.0, 0.0, 0.0, 0.0, 0.0, 0.0, 0.0, 0.0, 0.0, 0.0, 0.0, 0.0, 0.0, 0.0, 0.0, 0.0, 0.0, 0.0, 0.0, 0.0, 0.0, 0.0, 0.0, 0.0, 0.0, 0.0, 0.0, 0.0, 0.0, 0.0, 0.0, 0.0, 0.0, 0.0, 0.0, 0.0, 0.0, 0.0, 0.0, 0.0, 0.0, 0.0, 0.0, 0.0, 0.0, 0.0, 0.0, 0.0, 0.0, 0.0, 0.0, 0.0, 0.0, 0.0, 0.0, 0.0, 0.0, 0.0, 0.0, 0.0, 0.0, 0.0, 0.0, 0.0, 0.0, 0.0, 0.0, 0.0, 0.0, 0.0, 0.0, 0.0, 0.0, 0.0, 0.0, 0.0, 0.0, 0.0, 0.0, 0.0, 0.0, 0.0, 0.0, 0.0, 0.0, 0.0, 0.0, 0.0, 0.0, 0.0, 0.0, 0.0, 0.0, 0.0, 0.0, 0.0, 0.0, 0.0, 0.0, 0.0, 0.0, 0.0, 0.0, 0.0, 0.0, 0.0, 0.0, 0.0, 0.0, 0.0, 0.0, 0.0, 0.0, 0.0, 0.0, 0.0, 0.0, 0.0, 0.0, 0.0, 0.0, 0.0, 0.0, 0.0, 0.0, 0.0, 0.0, 0.0, 0.0, 0.0, 0.0, 0.0, 0.0, 0.0, 0.0, 0.0, 0.0, 0.0, 0.0, 0.0, 0.0, 0.0, 0.0, 0.0, 0.0, 0.0, 0.0, 0.0, 0.0, 0.0, 0.0, 0.0, 0.0, 0.0, 0.0, 0.0, 0.0, 0.0, 0.0, 0.0, 0.0, 0.0, 0.0, 0.0, 0.0, 0.0, 0.0, 0.0, 0.0, 0.0, 0.0, 0.0, 0.0, 0.0, 0.0, 0.0, 0.0, 0.0, 0.0, 0.0, 0.0, 0.0, 0.0, 0.0, 0.0, 0.0, 0.0, 0.0, 0.0, 0.0, 0.0, 0.0, 0.0, 0.0, 0.0, 0.0, 0.0, 0.0, 0.0, 0.0, 0.0, 0.0, 0.0, 0.0, 0.0, 0.0, 0.0, 0.0, 0.0, 0.0, 0.0, 0.0, 0.0, 0.0, 0.0, 0.0, 0.0, 0.0, 0.0, 0.0, 0.0, 0.0, 0.0, 0.0, 0.0, 0.0, 0.0, 0.0, 0.0, 0.0, 0.0, 0.0, 0.0, 0.0, 0.0, 0.0, 0.0, 0.0, 0.0, 0.0, 0.0, 0.0, 0.0, 0.0, 0.0, 0.0, 0.0, 0.0, 0.0, 0.0, 0.0, 0.0, 0.0, 0.0, 0.0, 0.0, 0.0, 0.0, 0.0, 0.0, 0.0, 0.0, 0.0, 0.0, 0.0, 0.0, 0.0, 0.0, 0.0, 0.0, 0.0, 0.0, 0.0, 0.0, 0.0, 0.0, 0.0, 0.0, 0.0, 0.0, 0.0, 0.0, 0.0, 0.0, 0.0, 0.0, 0.0, 0.0, 0.0, 0.0, 0.0, 0.0, 0.0, 0.0, 0.0, 0.0, 0.0, 0.0, 0.0, 0.0, 0.0, 0.0, 0.0, 0.0, 0.0, 0.0, 0.0, 0.0, 0.0, 0.0, 0.0, 0.0, 0.0, 0.0, 0.0, 0.0, 0.0, 0.0, 0.0, 0.0, 0.0, 0.0, 0.0, 0.0, 0.0, 0.0, 0.0, 0.0, 0.0, 0.0, 0.0, 0.0, 0.0, 0.0])
me_plane.materials.append(mat_mur_blanc)
me_plane.materials.append(mat_sol_urgences)
me_plane.materials.append(mat_sol_hopitalisatio)
me_plane.materials.append(mat_sol_admin)
me_plane.materials.append(mat_sol_hopjour)
me_plane.materials.append(mat_sol_radiologie)
me_plane.materials.append(mat_sol_consultation)
me_plane.materials.append(mat_sol_pediare_reeducation)
me_plane.materials.append(mat_sol_morgue)
me_plane.update()
me_plane_001 = bpy.data.meshes.new('Plane.001')
me_plane_001.from_pydata([(-94.56, -108.2, 0.75), (95.0, -108.2, 0.75), (-94.56, 95.0, 0.75), (95.0, 95.0, 0.75), (-94.56, 95.0, -0.75), (-94.56, -108.2, -0.75), (95.0, -108.2, -0.75), (95.0, 95.0, -0.75)], [], [(0, 2, 3, 1), (5, 6, 7, 4), (3, 2, 4, 7), (0, 1, 6, 5), (1, 3, 7, 6), (2, 0, 5, 4)])
_uv = me_plane_001.uv_layers.new(name='UVMap')
_uv.uv.foreach_set('vector', [0.0, 0.0, 0.0, 1.0, 1.0, 1.0, 1.0, 0.0, 0.0, 0.0, 1.0, 0.0, 1.0, 1.0, 0.0, 1.0, 1.0, 1.0, 0.0, 1.0, 0.0, 1.0, 1.0, 1.0, 0.0, 0.0, 1.0, 0.0, 1.0, 0.0, 0.0, 0.0, 1.0, 0.0, 1.0, 1.0, 1.0, 1.0, 1.0, 0.0, 0.0, 1.0, 0.0, 0.0, 0.0, 0.0, 0.0, 1.0])
me_plane_001.materials.append(mat_sol_hop)
me_plane_001.update()
me_plane_002 = bpy.data.meshes.new('Plane.002')
me_plane_002.from_pydata([(69.95, 0.2892, 1.669e-06), (72.67, -4.66, 1.669e-06), (69.95, -4.66, 1.669e-06), (71.53, -4.66, 1.669e-06), (60.55, 0.2892, 1.669e-06), (71.53, 2.099, 1.669e-06), (71.53, 20.43, 1.669e-06), (49.46, 0.2892, 1.669e-06), (45.95, 40.48, 1.669e-06), (16.93, 40.48, 1.669e-06), (71.53, 28.4, 1.669e-06), (70.07, 20.43, 1.669e-06), (70.06, 28.4, 1.669e-06), (71.53, 40.48, 1.669e-06), (52.93, 40.48, 1.669e-06), (52.93, 38.11, 1.669e-06), (45.95, 38.05, 1.669e-06), (-15.49, 40.48, 1.669e-06), (16.93, 37.93, 1.669e-06), (-43.23, 40.48, 1.669e-06), (-15.49, 38.02, 1.669e-06), (-2.789, 0.2892, 1.669e-06), (-15.51, 0.2892, 1.669e-06), (-48.02, 0.2892, 1.669e-06), (-15.51, 9.432, 1.669e-06), (-48.02, 2.776, 1.669e-06), (-28.18, 0.2892, 1.669e-06), (16.93, 8.27, 1.669e-06), (16.93, 20.72, 1.669e-06), (7.784, 8.27, 1.669e-06), (-14.31, 8.27, 1.669e-06), (-16.65, 8.27, 1.669e-06), (-37.64, 8.27, 1.669e-06), (-43.29, 8.27, 1.669e-06), (60.55, -20.72, 1.669e-06), (-43.29, 6.615, 1.669e-06), (60.55, -37.04, 1.669e-06), (60.55, -55.0, 1.669e-06), (60.55, -56.42, 1.669e-06), (36.7, -56.42, 1.669e-06), (29.63, -56.42, 1.669e-06), (4.223, -56.42, 1.669e-06), (-2.871, -56.42, 1.669e-06), (-28.31, -56.42, 1.669e-06), (-35.39, -56.42, 1.669e-06), (-35.39, -54.15, 1.669e-06), (-28.31, -54.04, 1.669e-06), (-2.871, -54.04, 1.669e-06), (4.223, -53.99, 1.669e-06), (29.63, -45.35, 1.669e-06), (36.7, -45.45, 1.669e-06), (-35.27, 0.2892, 1.669e-06), (-35.27, -5.906, 1.669e-06), (-28.18, -6.13, 1.669e-06), (16.93, 0.2892, 1.669e-06), (16.93, 0.2892, 1.669e-06), (4.245, 0.2892, 1.669e-06), (-2.789, -6.031, 1.669e-06), (4.245, -5.936, 1.669e-06), (36.71, 0.2892, 1.669e-06), (29.69, 0.2892, 1.669e-06), (29.69, -5.906, 1.669e-06), (36.71, -5.906, 1.669e-06), (49.46, 2.808, 1.669e-06), (78.12, -4.66, 1.669e-06), (78.12, 50.15, 1.669e-06), (-27.09, 50.15, 1.669e-06), (-27.09, 61.18, 1.669e-06), (-67.56, 61.18, 1.669e-06), (-67.56, 19.27, 1.669e-06)], [(0, 4), (2, 0), (1, 3), (3, 2), (3, 5), (5, 6), (4, 7), (6, 10), (14, 8), (10, 13), (6, 11), (10, 12), (13, 14), (8, 9), (14, 15), (8, 16), (9, 17), (9, 18), (17, 19), (17, 20), (7, 59), (21, 22), (22, 26), (22, 24), (23, 25), (55, 27), (27, 28), (27, 29), (29, 30), (30, 31), (31, 32), (32, 33), (4, 34), (33, 35), (34, 36), (36, 37), (37, 38), (38, 39), (39, 40), (40, 41), (41, 42), (42, 43), (43, 44), (44, 45), (43, 46), (42, 47), (41, 48), (40, 49), (39, 50), (26, 51), (23, 51), (51, 52), (26, 53), (56, 21), (21, 57), (56, 58), (59, 60), (60, 61), (59, 62), (7, 63), (64, 1), (65, 64), (66, 65), (67, 66), (68, 67), (69, 68)], [(55, 56, 54), (60, 55, 54)])
_uv = me_plane_002.uv_layers.new(name='UVMap')
_uv.uv.foreach_set('vector', [0.0, 0.0, 0.0, 0.0, 0.0, 0.0, 0.0, 0.0, 0.0, 0.0, 0.0, 0.0])
me_plane_002.update()

# ---- objects
ob_planhop = bpy.data.objects.new('planHop', me_plane)
ob_surface_sol = bpy.data.objects.new('Surface Sol', me_plane_001)
ob_sun = bpy.data.objects.new('Sun', light_sun)
ob_reseau_navigation = bpy.data.objects.new('Reseau_Navigation', me_plane_002)
ob_objet_vide = bpy.data.objects.new('Objet vide', None)
ob_poi_accueil = bpy.data.objects.new('POI_Accueil', None)
ob_poi_cons1 = bpy.data.objects.new('POI_Cons1', None)
ob_poi_cons2 = bpy.data.objects.new('POI_Cons2', None)
ob_poi_reedu1 = bpy.data.objects.new('POI_Reedu1', None)
ob_poi_reedu2 = bpy.data.objects.new('POI_Reedu2', None)
ob_poi_radiologie = bpy.data.objects.new('POI_Radiologie', None)
ob_poi_hopjour = bpy.data.objects.new('POI_HopJour', None)
ob_poi_urgences_002 = bpy.data.objects.new('POI_Urgences.002', None)
ob_poi_urgences_001 = bpy.data.objects.new('POI_Urgences.001', None)
ob_poi_urgences = bpy.data.objects.new('POI_Urgences', None)
ob_poi_urgences_003 = bpy.data.objects.new('POI_Urgences.003', None)
ob_poi_hopjour_001 = bpy.data.objects.new('POI_HopJour.001', None)
ob_poi_radiologie_001 = bpy.data.objects.new('POI_Radiologie.001', None)
ob_poi_reedu = bpy.data.objects.new('POI_Reedu', None)
ob_poi_administration = bpy.data.objects.new('POI_Administration', None)
ob_poi_pediatrie = bpy.data.objects.new('POI_Pediatrie', None)
ob_poi_pediatrie_001 = bpy.data.objects.new('POI_Pediatrie.001', None)
ob_poi_pediatrie_002 = bpy.data.objects.new('POI_Pediatrie.002', None)
ob_poi_pediatrie_003 = bpy.data.objects.new('POI_Pediatrie.003', None)
ob_poi_hospitalisation1 = bpy.data.objects.new('POI_Hospitalisation1', None)
ob_poi_hospitalisation1_001 = bpy.data.objects.new('POI_Hospitalisation1.001', None)
ob_poi_hospitalisation1_002 = bpy.data.objects.new('POI_Hospitalisation1.002', None)
ob_poi_hospitalisation1_003 = bpy.data.objects.new('POI_Hospitalisation1.003', None)
ob_poi_hospitalisation2 = bpy.data.objects.new('POI_Hospitalisation2', None)
ob_poi_hospitalisation2_001 = bpy.data.objects.new('POI_Hospitalisation2.001', None)
ob_poi_hospitalisation2_002 = bpy.data.objects.new('POI_Hospitalisation2.002', None)
ob_poi_hospitalisation2_003 = bpy.data.objects.new('POI_Hospitalisation2.003', None)
ob_camera = bpy.data.objects.new('Camera', cam_camera)
ob_texturefield = bpy.data.objects.new('TextureField', None)

# ---- transforms, parenting, visibility, modifiers, constraints
ob_planhop.location = (0.0, 0.0, 2.0)
ob_planhop.hide_select = True
ob_surface_sol.location = (0.0, 0.0, 0.0)
ob_surface_sol.scale = (1.053, 0.7263, 1.0)
ob_surface_sol.hide_select = True
ob_sun.location = (118.6, 0.0, 121.2)
ob_sun.rotation_euler = (0.4754, 0.491, -0.04568)
ob_sun.hide_select = True
ob_reseau_navigation.location = (0.0, 0.0, 1.0)
ob_reseau_navigation.hide_select = True
ob_objet_vide.location = (0.0, 0.0, 0.0)
ob_objet_vide.scale = (39.92, 39.92, 39.92)
ob_objet_vide.empty_display_type = 'IMAGE'
ob_objet_vide.empty_display_size = 5.0
ob_objet_vide.use_empty_image_alpha = True
ob_objet_vide.color = (1.0, 1.0, 1.0, 0.75)
ob_objet_vide.hide_select = True
ob_objet_vide.hide_render = True
ob_poi_accueil.location = (72.67, -4.71, 1.704)
ob_poi_cons1.location = (70.07, 20.38, 1.704)
ob_poi_cons2.location = (70.06, 28.35, 1.704)
ob_poi_reedu1.location = (52.93, 38.05, 1.704)
ob_poi_reedu2.location = (45.95, 38.0, 1.704)
ob_poi_radiologie.location = (16.93, 37.88, 1.704)
ob_poi_hopjour.location = (-15.49, 37.97, 1.704)
ob_poi_urgences_002.location = (-43.23, 40.43, 1.704)
ob_poi_urgences_001.location = (-48.02, 2.725, 1.704)
ob_poi_urgences.location = (-67.56, 19.21, 1.704)
ob_poi_urgences_003.location = (-43.29, 8.219, 1.704)
ob_poi_hopjour_001.location = (-15.51, 9.381, 1.704)
ob_poi_radiologie_001.location = (16.93, 20.67, 1.704)
ob_poi_reedu.location = (49.46, 2.758, 1.704)
ob_poi_administration.location = (60.55, -20.77, 1.704)
ob_poi_pediatrie.location = (29.69, -5.957, 1.704)
ob_poi_pediatrie_001.location = (36.71, -5.957, 1.704)
ob_poi_pediatrie_002.location = (36.7, -45.5, 1.704)
ob_poi_pediatrie_003.location = (29.63, -45.4, 1.704)
ob_poi_hospitalisation1.location = (-2.789, -6.082, 1.704)
ob_poi_hospitalisation1_001.location = (4.245, -5.987, 1.704)
ob_poi_hospitalisation1_002.location = (4.223, -54.04, 1.704)
ob_poi_hospitalisation1_003.location = (-2.871, -54.09, 1.704)
ob_poi_hospitalisation2.location = (-35.27, -5.957, 1.704)
ob_poi_hospitalisation2_001.location = (-28.18, -6.181, 1.704)
ob_poi_hospitalisation2_002.location = (-28.31, -54.09, 1.704)
ob_poi_hospitalisation2_003.location = (-35.39, -54.2, 1.704)
ob_camera.location = (87.97, -65.93, 51.43)
ob_camera.rotation_euler = (1.047, -0.0, 0.7854)
ob_camera.hide_select = True
ob_texturefield.location = (33.21, -28.67, 2.112)

# ---- collection membership
scene.collection.objects.link(ob_planhop)
scene.collection.objects.link(ob_surface_sol)
scene.collection.objects.link(ob_sun)
scene.collection.objects.link(ob_reseau_navigation)
col_collection.objects.link(ob_objet_vide)
col_collection.objects.link(ob_poi_accueil)
col_collection.objects.link(ob_poi_cons1)
col_collection.objects.link(ob_poi_cons2)
col_collection.objects.link(ob_poi_reedu1)
col_collection.objects.link(ob_poi_reedu2)
col_collection.objects.link(ob_poi_radiologie)
col_collection.objects.link(ob_poi_hopjour)
col_collection.objects.link(ob_poi_urgences_002)
col_collection.objects.link(ob_poi_urgences_001)
col_collection.objects.link(ob_poi_urgences)
col_collection.objects.link(ob_poi_urgences_003)
col_collection.objects.link(ob_poi_hopjour_001)
col_collection.objects.link(ob_poi_radiologie_001)
col_collection.objects.link(ob_poi_reedu)
col_collection.objects.link(ob_poi_administration)
col_collection.objects.link(ob_poi_pediatrie)
col_collection.objects.link(ob_poi_pediatrie_001)
col_collection.objects.link(ob_poi_pediatrie_002)
col_collection.objects.link(ob_poi_pediatrie_003)
col_collection.objects.link(ob_poi_hospitalisation1)
col_collection.objects.link(ob_poi_hospitalisation1_001)
col_collection.objects.link(ob_poi_hospitalisation1_002)
col_collection.objects.link(ob_poi_hospitalisation1_003)
col_collection.objects.link(ob_poi_hospitalisation2)
col_collection.objects.link(ob_poi_hospitalisation2_001)
col_collection.objects.link(ob_poi_hospitalisation2_002)
col_collection.objects.link(ob_poi_hospitalisation2_003)
col_collection.objects.link(ob_camera)
col_collection.objects.link(ob_texturefield)

# ---- scene / render settings (as saved in the file)
scene.camera = ob_camera
scene.frame_start = 1; scene.frame_end = 250; scene.frame_set(162)
scene.render.engine = 'BLENDER_EEVEE_NEXT'
scene.render.image_settings.file_format = 'FFMPEG'
scene.render.image_settings.color_mode = 'RGB'
scene.cycles.sampling_pattern = 'TABULATED_SOBOL'
scene.eevee.use_gtao = True
bpy.context.view_layer.update()
